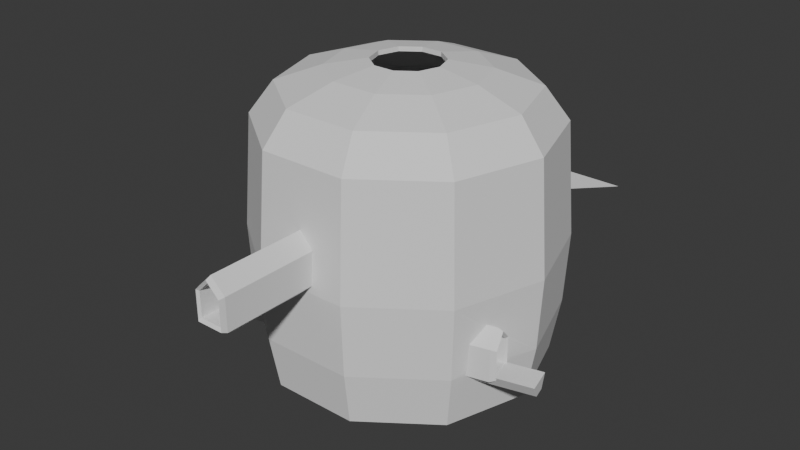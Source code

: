 # Source: Zone02-CentralCamber.blend  (saved by Blender 4.4.32; exported with 4.5.12 LTS)
import bpy
from mathutils import Matrix  # noqa: F401  (used for matrix-valued properties, if any)

bpy.ops.wm.read_factory_settings(use_empty=True)
scene = bpy.context.scene
scene.name = 'Scene'

# ---- collections
col_collection = bpy.data.collections.new('Collection'); scene.collection.children.link(col_collection)

# ---- world
world_world = bpy.data.worlds.new('World'); scene.world = world_world
world_world.use_nodes = True; world_world.node_tree.nodes.clear()
_N = world_world.node_tree.nodes; _L = world_world.node_tree.links
n0 = _N.new('ShaderNodeOutputWorld'); n0.name = 'World Output'; n0.location = (300, 300)
n1 = _N.new('ShaderNodeBackground'); n1.name = 'Background'; n1.location = (10, 300)
n1.inputs[0].default_value = (0.05088, 0.05088, 0.05088, 1.0)
_L.new(n1.outputs[0], n0.inputs[0])
n0.is_active_output = True
world_world.color = (0.05088, 0.05088, 0.05088)
world_world.sun_shadow_jitter_overblur = 0.0

# ---- meshes
me_cube = bpy.data.meshes.new('Cube')
me_cube.from_pydata([(-1.0, -5.971, -1.0), (-2.111, -5.971, 1.0), (-1.0, 16.18, -1.0), (-2.111, 16.18, 1.0), (1.0, -5.971, -1.0), (2.111, -5.971, 1.0), (1.0, 16.18, -1.0), (2.111, 16.18, 1.0)], [], [(0, 1, 3, 2), (2, 3, 7, 6), (6, 7, 5, 4), (4, 5, 1, 0), (2, 6, 4, 0), (7, 3, 1, 5)])
_uv = me_cube.uv_layers.new(name='UVMap')
_uv.uv.foreach_set('vector', [0.375, 0.0, 0.625, 0.0, 0.625, 0.25, 0.375, 0.25, 0.375, 0.25, 0.625, 0.25, 0.625, 0.5, 0.375, 0.5, 0.375, 0.5, 0.625, 0.5, 0.625, 0.75, 0.375, 0.75, 0.375, 0.75, 0.625, 0.75, 0.625, 1.0, 0.375, 1.0, 0.125, 0.5, 0.375, 0.5, 0.375, 0.75, 0.125, 0.75, 0.625, 0.5, 0.875, 0.5, 0.875, 0.75, 0.625, 0.75])
me_cube.update()
me_torus = bpy.data.meshes.new('Torus')
me_torus.from_pydata([(24.13, -9.194e-06, -6.81e-06), (-15.26, 11.09, 22.61), (21.75, -9.514e-06, -7.208e-06), (19.52, 14.19, -6.81e-06), (-15.39, 11.19, 22.85), (17.59, 12.78, -7.208e-06), (7.458, 22.95, -6.81e-06), (-5.83, 17.94, 22.61), (6.72, 20.68, -7.208e-06), (-7.458, 22.95, -6.81e-06), (-5.88, 18.1, 22.85), (-6.72, 20.68, -7.208e-06), (-19.52, 14.19, -6.81e-06), (5.83, 17.94, 22.61), (-17.59, 12.78, -7.208e-06), (-24.13, -7.084e-06, -6.81e-06), (5.88, 18.1, 22.85), (-21.75, -7.613e-06, -7.208e-06), (-19.52, -14.19, -6.81e-06), (15.26, 11.09, 22.61), (-17.59, -12.78, -7.208e-06), (-7.458, -22.95, -6.81e-06), (15.39, 11.19, 22.85), (-6.72, -20.68, -7.208e-06), (7.458, -22.95, -6.81e-06), (19.03, -9.582e-06, 22.85), (6.72, -20.68, -7.208e-06), (19.52, -14.19, -6.81e-06), (18.87, -9.087e-06, 22.61), (17.59, -12.78, -7.208e-06), (22.58, -8.704e-06, 17.82), (22.78, -9.296e-06, 17.82), (18.43, 13.39, 17.82), (18.27, 13.27, 17.82), (7.038, 21.66, 17.82), (6.978, 21.48, 17.82), (-7.038, 21.66, 17.82), (-6.978, 21.48, 17.82), (-18.43, 13.39, 17.82), (-18.27, 13.27, 17.82), (-22.78, -7.304e-06, 17.82), (-22.58, -7.922e-06, 17.82), (-18.43, -13.39, 17.82), (-18.27, -13.27, 17.82), (-7.038, -21.66, 17.82), (-6.978, -21.48, 17.82), (7.038, -21.66, 17.82), (6.978, -21.48, 17.82), (18.43, -13.39, 17.82), (18.27, -13.27, 17.82), (-19.03, -7.918e-06, 22.85), (-18.87, -8.434e-06, 22.61), (-15.39, -11.19, 22.85), (-15.26, -11.09, 22.61), (-5.88, -18.1, 22.85), (-5.83, -17.94, 22.61), (5.88, -18.1, 22.85), (5.83, -17.94, 22.61), (15.39, -11.19, 22.85), (15.26, -11.09, 22.61), (9.647, -7.009, 25.3), (11.92, -1.026e-05, 25.3), (3.685, -11.34, 25.3), (11.82, -9.947e-06, 24.64), (9.564, -6.949, 24.64), (3.653, -11.24, 24.64), (-3.653, -11.24, 24.64), (-3.685, -11.34, 25.3), (-9.564, -6.949, 24.64), (-9.647, -7.009, 25.3), (-11.82, -9.538e-06, 24.64), (-11.92, -9.215e-06, 25.3), (-9.564, 6.949, 24.64), (-9.647, 7.009, 25.3), (-3.653, 11.24, 24.64), (-3.685, 11.34, 25.3), (3.653, 11.24, 24.64), (3.685, 11.34, 25.3), (9.564, 6.949, 24.64), (9.647, 7.009, 25.3), (4.435, -3.223, 26.37), (5.482, -8.839e-06, 26.37), (1.694, -5.214, 26.37), (5.435, -8.697e-06, 25.66), (4.397, -3.195, 25.66), (1.68, -5.169, 25.66), (-1.68, -5.169, 25.66), (-1.694, -5.214, 26.37), (-4.397, -3.195, 25.66), (-4.435, -3.223, 26.37), (-5.435, -8.509e-06, 25.66), (-5.482, -8.36e-06, 26.37), (-4.397, 3.195, 25.66), (-4.435, 3.223, 26.37), (-1.68, 5.169, 25.66), (-1.694, 5.214, 26.37), (1.68, 5.169, 25.66), (1.694, 5.214, 26.37), (4.397, 3.195, 25.66), (4.435, 3.223, 26.37), (23.55, -9.361e-06, -11.38), (22.61, -8.711e-06, -11.38), (18.3, 13.29, -11.38), (19.05, 13.84, -11.38), (6.988, 21.51, -11.38), (7.277, 22.4, -11.38), (-6.988, 21.51, -11.38), (-7.277, 22.4, -11.38), (-18.3, 13.29, -11.38), (-19.05, 13.84, -11.38), (-22.61, -7.328e-06, -11.38), (-23.55, -7.302e-06, -11.38), (-18.3, -13.29, -11.38), (-19.05, -13.84, -11.38), (-6.988, -21.51, -11.38), (-7.277, -22.4, -11.38), (6.988, -21.51, -11.38), (7.277, -22.4, -11.38), (18.3, -13.29, -11.38), (19.05, -13.84, -11.38), (22.08, -9.017e-06, -19.86), (21.2, -8.409e-06, -19.86), (17.15, 12.46, -19.86), (17.86, 12.98, -19.86), (6.552, 20.16, -19.86), (6.822, 21.0, -19.86), (-6.552, 20.16, -19.86), (-6.822, 21.0, -19.86), (-17.15, 12.46, -19.86), (-17.86, 12.98, -19.86), (-21.2, -7.111e-06, -19.86), (-22.08, -7.087e-06, -19.86), (-17.15, -12.46, -19.86), (-17.86, -12.98, -19.86), (-6.552, -20.16, -19.86), (-6.822, -21.0, -19.86), (6.552, -20.16, -19.86), (6.822, -21.0, -19.86), (17.15, -12.46, -19.86), (17.86, -12.98, -19.86), (-2.939, 22.47, 6.714), (-2.939, 22.83, 1.73), (2.939, 22.83, 1.73), (-1.351e-07, 22.26, 9.606), (2.939, 22.47, 6.714), (-2.939, 20.98, 6.714), (-1.835e-07, 21.11, 9.606), (-2.939, 20.76, 1.73), (2.939, 20.98, 6.714), (2.939, 20.76, 1.73), (-1.781, -22.81, 2.015), (-1.781, -22.52, 5.969), (1.781, -22.52, 5.969), (1.781, -22.81, 2.015), (0.0, -22.39, 7.722), (-1.781, -20.95, 5.969), (-1.781, -20.77, 2.015), (1.781, -20.77, 2.015), (1.781, -20.95, 5.969), (0.0, -21.03, 7.722), (20.02, -11.08, -10.85), (21.64, -6.757, -6.635), (21.4, -6.816, -10.85), (20.25, -11.02, -6.635), (21.05, -8.861, -4.765), (20.64, -9.984, -5.738), (18.48, -11.46, -6.635), (18.83, -11.37, -10.85), (20.21, -7.113, -10.85), (19.86, -7.2, -6.635), (19.02, -9.37, -4.765)], [], [(30, 33, 5, 2), (49, 30, 2, 29), (100, 103, 3, 0), (27, 119, 160, 163, 165), (160, 119, 100, 0, 27, 165, 164, 161, 162), (33, 35, 8, 5), (140, 141, 9, 36, 34, 6, 142, 144, 143), (6, 9, 141, 142), (103, 105, 6, 3), (8, 11, 106, 104), (147, 11, 8, 149), (148, 149, 8, 35, 37, 11, 147, 145, 146), (9, 12, 38, 36), (105, 107, 9, 6), (11, 14, 108, 106), (37, 39, 14, 11), (12, 15, 40, 38), (107, 109, 12, 9), (14, 17, 110, 108), (39, 41, 17, 14), (15, 18, 42, 40), (109, 111, 15, 12), (17, 20, 112, 110), (41, 43, 20, 17), (18, 21, 44, 42), (111, 113, 18, 15), (20, 23, 114, 112), (43, 45, 23, 20), (153, 24, 46, 44, 21, 150, 151, 154, 152), (150, 21, 24, 153), (113, 115, 21, 18), (23, 26, 116, 114), (156, 23, 45, 47, 26, 157, 158, 159, 155), (26, 23, 156, 157), (24, 27, 48, 46), (115, 117, 24, 21), (26, 29, 118, 116), (47, 49, 29, 26), (57, 55, 66, 65), (117, 119, 27, 24), (0, 3, 32, 31), (3, 6, 34, 32), (2, 5, 102, 101), (5, 8, 104, 102), (48, 31, 25, 58), (45, 43, 53, 55), (35, 33, 19, 13), (30, 49, 59, 28), (38, 40, 50, 4), (49, 47, 57, 59), (39, 37, 7, 1), (42, 44, 54, 52), (32, 34, 16, 22), (43, 41, 51, 53), (27, 0, 31, 48), (59, 57, 65, 64), (19, 28, 63, 78), (13, 19, 78, 76), (28, 59, 64, 63), (7, 13, 76, 74), (25, 22, 79, 61), (56, 58, 60, 62), (1, 7, 74, 72), (22, 16, 77, 79), (34, 36, 10, 16), (44, 46, 56, 54), (41, 39, 1, 51), (31, 32, 22, 25), (40, 42, 52, 50), (37, 35, 13, 7), (47, 45, 55, 57), (36, 38, 4, 10), (46, 48, 58, 56), (33, 30, 28, 19), (70, 72, 92, 90), (77, 75, 95, 97), (67, 62, 82, 87), (74, 76, 96, 94), (65, 66, 86, 85), (61, 79, 99, 81), (71, 69, 89, 91), (64, 65, 85, 84), (78, 63, 83, 98), (68, 70, 90, 88), (54, 56, 62, 67), (52, 54, 67, 69), (50, 52, 69, 71), (58, 25, 61, 60), (4, 50, 71, 73), (55, 53, 68, 66), (10, 4, 73, 75), (53, 51, 70, 68), (16, 10, 75, 77), (51, 1, 72, 70), (81, 99, 98, 83), (99, 97, 96, 98), (97, 95, 94, 96), (95, 93, 92, 94), (93, 91, 90, 92), (91, 89, 88, 90), (89, 87, 86, 88), (87, 82, 85, 86), (82, 80, 84, 85), (83, 84, 80, 81), (73, 71, 91, 93), (66, 68, 88, 86), (76, 78, 98, 96), (60, 61, 81, 80), (69, 67, 87, 89), (79, 77, 97, 99), (62, 60, 80, 82), (72, 74, 94, 92), (63, 64, 84, 83), (75, 73, 93, 95), (116, 118, 138, 136), (106, 108, 128, 126), (117, 115, 135, 137), (107, 105, 125, 127), (110, 112, 132, 130), (101, 102, 122, 121), (111, 109, 129, 131), (114, 116, 136, 134), (104, 106, 126, 124), (118, 101, 121, 138), (167, 118, 29, 170, 166), (170, 29, 2, 101, 118, 167, 168, 169), (121, 122, 123, 120), (122, 124, 125, 123), (124, 126, 127, 125), (126, 128, 129, 127), (128, 130, 131, 129), (130, 132, 133, 131), (132, 134, 135, 133), (134, 136, 137, 135), (136, 138, 139, 137), (120, 139, 138, 121), (103, 100, 120, 123), (113, 111, 131, 133), (102, 104, 124, 122), (112, 114, 134, 132), (109, 107, 127, 129), (119, 117, 137, 139), (108, 110, 130, 128), (100, 119, 139, 120), (105, 103, 123, 125), (115, 113, 133, 135), (143, 144, 148, 146), (147, 141, 140, 145), (149, 142, 141, 147), (140, 143, 146, 145), (142, 149, 148, 144), (152, 154, 159, 158), (155, 151, 150, 156), (156, 150, 153, 157), (154, 151, 155, 159), (152, 158, 157, 153), (170, 164, 161, 169), (166, 163, 160, 167), (167, 160, 162, 168), (166, 163, 165, 164, 170), (169, 161, 162, 168)])
_uv = me_torus.uv_layers.new(name='UVMap')
_uv.uv.foreach_set('vector', [0.6, 0.7705, 0.7, 0.7705, 0.7, 1.0, 0.6, 1.0, 0.5, 0.7705, 0.6, 0.7705, 0.6, 1.0, 0.5, 1.0, 0.6, 0.2612, 0.7, 0.2612, 0.7, 0.5, 0.6, 0.5, 0.5, 0.5, 0.5, 0.2612, 0.5209, 0.2764, 0.522, 0.3593, 0.5291, 0.377, 0.5209, 0.2764, 0.5, 0.2612, 0.6, 0.2612, 0.6, 0.5, 0.5, 0.5, 0.5291, 0.377, 0.5367, 0.3961, 0.5506, 0.3593, 0.5498, 0.2764, 0.7, 0.7705, 0.8, 0.7705, 0.8, 1.0, 0.7, 1.0, 0.8701, 0.5865, 0.8698, 0.5223, 0.9, 0.5, 0.9, 0.7295, 0.8, 0.7295, 0.8, 0.5, 0.8302, 0.5223, 0.8299, 0.5865, 0.85, 0.6237, 0.8, 0.5, 0.9, 0.5, 0.8698, 0.5223, 0.8302, 0.5223, 0.7, 0.2612, 0.8, 0.2612, 0.8, 0.5, 0.7, 0.5, 0.8, 0.0, 0.9, 0.0, 0.9, 0.2388, 0.8, 0.2388, 0.8718, 0.9777, 0.9, 1.0, 0.8, 1.0, 0.8282, 0.9777, 0.8284, 0.9135, 0.8282, 0.9777, 0.8, 1.0, 0.8, 0.7705, 0.9, 0.7705, 0.9, 1.0, 0.8718, 0.9777, 0.8716, 0.9135, 0.85, 0.8763, 0.9, 0.5, 1.0, 0.5, 1.0, 0.7295, 0.9, 0.7295, 0.8, 0.2612, 0.9, 0.2612, 0.9, 0.5, 0.8, 0.5, 0.9, 0.0, 1.0, 0.0, 1.0, 0.2388, 0.9, 0.2388, 0.9, 0.7705, 1.0, 0.7705, 1.0, 1.0, 0.9, 1.0, -1.11e-16, 0.5, 0.1, 0.5, 0.1, 0.7295, -1.11e-16, 0.7295, 0.9, 0.2612, 1.0, 0.2612, 1.0, 0.5, 0.9, 0.5, -1.11e-16, 0.0, 0.1, 0.0, 0.1, 0.2388, -1.11e-16, 0.2388, -1.11e-16, 0.7705, 0.1, 0.7705, 0.1, 1.0, -1.11e-16, 1.0, 0.1, 0.5, 0.2, 0.5, 0.2, 0.7295, 0.1, 0.7295, -1.11e-16, 0.2612, 0.1, 0.2612, 0.1, 0.5, -1.11e-16, 0.5, 0.1, 0.0, 0.2, 0.0, 0.2, 0.2388, 0.1, 0.2388, 0.1, 0.7705, 0.2, 0.7705, 0.2, 1.0, 0.1, 1.0, 0.2, 0.5, 0.3, 0.5, 0.3, 0.7295, 0.2, 0.7295, 0.1, 0.2612, 0.2, 0.2612, 0.2, 0.5, 0.1, 0.5, 0.2, 0.0, 0.3, 0.0, 0.3, 0.2388, 0.2, 0.2388, 0.2, 0.7705, 0.3, 0.7705, 0.3, 1.0, 0.2, 1.0, 0.362, 0.526, 0.4, 0.5, 0.4, 0.7295, 0.3, 0.7295, 0.3, 0.5, 0.338, 0.526, 0.3379, 0.5769, 0.35, 0.5994, 0.3621, 0.5769, 0.338, 0.526, 0.3, 0.5, 0.4, 0.5, 0.362, 0.526, 0.2, 0.2612, 0.3, 0.2612, 0.3, 0.5, 0.2, 0.5, 0.3, 0.0, 0.4, 0.0, 0.4, 0.2388, 0.3, 0.2388, 0.3368, 0.974, 0.3, 1.0, 0.3, 0.7705, 0.4, 0.7705, 0.4, 1.0, 0.3632, 0.974, 0.3631, 0.9231, 0.35, 0.9006, 0.3369, 0.9231, 0.4, 1.0, 0.3, 1.0, 0.3368, 0.974, 0.3632, 0.974, 0.4, 0.5, 0.5, 0.5, 0.5, 0.7295, 0.4, 0.7295, 0.3, 0.2612, 0.4, 0.2612, 0.4, 0.5, 0.3, 0.5, 0.4, 0.0, 0.5, 0.0, 0.5, 0.2388, 0.4, 0.2388, 0.4, 0.7705, 0.5, 0.7705, 0.5, 1.0, 0.4, 1.0, 0.4, 0.7705, 0.3, 0.7705, 0.3, 0.7705, 0.4, 0.7705, 0.4, 0.2612, 0.5, 0.2612, 0.5, 0.5, 0.4, 0.5, 0.6, 0.5, 0.7, 0.5, 0.7, 0.7295, 0.6, 0.7295, 0.7, 0.5, 0.8, 0.5, 0.8, 0.7295, 0.7, 0.7295, 0.6, 0.0, 0.7, 0.0, 0.7, 0.2388, 0.6, 0.2388, 0.7, 0.0, 0.8, 0.0, 0.8, 0.2388, 0.7, 0.2388, 0.5, 0.7295, 0.6, 0.7295, 0.6, 0.7295, 0.5, 0.7295, 0.3, 0.7705, 0.2, 0.7705, 0.2, 0.7705, 0.3, 0.7705, 0.8, 0.7705, 0.7, 0.7705, 0.7, 0.7705, 0.8, 0.7705, 0.6, 0.7705, 0.5, 0.7705, 0.5, 0.7705, 0.6, 0.7705, -1.11e-16, 0.7295, 0.1, 0.7295, 0.1, 0.7295, -1.11e-16, 0.7295, 0.5, 0.7705, 0.4, 0.7705, 0.4, 0.7705, 0.5, 0.7705, 1.0, 0.7705, 0.9, 0.7705, 0.9, 0.7705, 1.0, 0.7705, 0.2, 0.7295, 0.3, 0.7295, 0.3, 0.7295, 0.2, 0.7295, 0.7, 0.7295, 0.8, 0.7295, 0.8, 0.7295, 0.7, 0.7295, 0.2, 0.7705, 0.1, 0.7705, 0.1, 0.7705, 0.2, 0.7705, 0.5, 0.5, 0.6, 0.5, 0.6, 0.7295, 0.5, 0.7295, 0.5, 0.7705, 0.4, 0.7705, 0.4, 0.7705, 0.5, 0.7705, 0.7, 0.7705, 0.6, 0.7705, 0.6, 0.7705, 0.7, 0.7705, 0.8, 0.7705, 0.7, 0.7705, 0.7, 0.7705, 0.8, 0.7705, 0.6, 0.7705, 0.5, 0.7705, 0.5, 0.7705, 0.6, 0.7705, 0.9, 0.7705, 0.8, 0.7705, 0.8, 0.7705, 0.9, 0.7705, 0.6, 0.7295, 0.7, 0.7295, 0.7, 0.7295, 0.6, 0.7295, 0.4, 0.7295, 0.5, 0.7295, 0.5, 0.7295, 0.4, 0.7295, 1.0, 0.7705, 0.9, 0.7705, 0.9, 0.7705, 1.0, 0.7705, 0.7, 0.7295, 0.8, 0.7295, 0.8, 0.7295, 0.7, 0.7295, 0.8, 0.7295, 0.9, 0.7295, 0.9, 0.7295, 0.8, 0.7295, 0.3, 0.7295, 0.4, 0.7295, 0.4, 0.7295, 0.3, 0.7295, 0.1, 0.7705, -1.11e-16, 0.7705, -1.11e-16, 0.7705, 0.1, 0.7705, 0.6, 0.7295, 0.7, 0.7295, 0.7, 0.7295, 0.6, 0.7295, 0.1, 0.7295, 0.2, 0.7295, 0.2, 0.7295, 0.1, 0.7295, 0.9, 0.7705, 0.8, 0.7705, 0.8, 0.7705, 0.9, 0.7705, 0.4, 0.7705, 0.3, 0.7705, 0.3, 0.7705, 0.4, 0.7705, 0.9, 0.7295, 1.0, 0.7295, 1.0, 0.7295, 0.9, 0.7295, 0.4, 0.7295, 0.5, 0.7295, 0.5, 0.7295, 0.4, 0.7295, 0.7, 0.7705, 0.6, 0.7705, 0.6, 0.7705, 0.7, 0.7705, 0.1, 0.7705, -1.11e-16, 0.7705, -1.11e-16, 0.7705, 0.1, 0.7705, 0.8, 0.7295, 0.9, 0.7295, 0.9, 0.7295, 0.8, 0.7295, 0.3, 0.7295, 0.4, 0.7295, 0.4, 0.7295, 0.3, 0.7295, 0.9, 0.7705, 0.8, 0.7705, 0.8, 0.7705, 0.9, 0.7705, 0.4, 0.7705, 0.3, 0.7705, 0.3, 0.7705, 0.4, 0.7705, 0.6, 0.7295, 0.7, 0.7295, 0.7, 0.7295, 0.6, 0.7295, 0.1, 0.7295, 0.2, 0.7295, 0.2, 0.7295, 0.1, 0.7295, 0.5, 0.7705, 0.4, 0.7705, 0.4, 0.7705, 0.5, 0.7705, 0.7, 0.7705, 0.6, 0.7705, 0.6, 0.7705, 0.7, 0.7705, 0.2, 0.7705, 0.1, 0.7705, 0.1, 0.7705, 0.2, 0.7705, 0.3, 0.7295, 0.4, 0.7295, 0.4, 0.7295, 0.3, 0.7295, 0.2, 0.7295, 0.3, 0.7295, 0.3, 0.7295, 0.2, 0.7295, 0.1, 0.7295, 0.2, 0.7295, 0.2, 0.7295, 0.1, 0.7295, 0.5, 0.7295, 0.6, 0.7295, 0.6, 0.7295, 0.5, 0.7295, -1.11e-16, 0.7295, 0.1, 0.7295, 0.1, 0.7295, -1.11e-16, 0.7295, 0.3, 0.7705, 0.2, 0.7705, 0.2, 0.7705, 0.3, 0.7705, 0.9, 0.7295, 1.0, 0.7295, 1.0, 0.7295, 0.9, 0.7295, 0.2, 0.7705, 0.1, 0.7705, 0.1, 0.7705, 0.2, 0.7705, 0.8, 0.7295, 0.9, 0.7295, 0.9, 0.7295, 0.8, 0.7295, 0.1, 0.7705, -1.11e-16, 0.7705, -1.11e-16, 0.7705, 0.1, 0.7705, 0.6, 0.7295, 0.7, 0.7295, 0.7, 0.7705, 0.6, 0.7705, 0.7, 0.7295, 0.8, 0.7295, 0.8, 0.7705, 0.7, 0.7705, 0.8, 0.7295, 0.9, 0.7295, 0.9, 0.7705, 0.8, 0.7705, 0.9, 0.7295, 1.0, 0.7295, 1.0, 0.7705, 0.9, 0.7705, -1.11e-16, 0.7295, 0.1, 0.7295, 0.1, 0.7705, -1.11e-16, 0.7705, 0.1, 0.7295, 0.2, 0.7295, 0.2, 0.7705, 0.1, 0.7705, 0.2, 0.7295, 0.3, 0.7295, 0.3, 0.7705, 0.2, 0.7705, 0.3, 0.7295, 0.4, 0.7295, 0.4, 0.7705, 0.3, 0.7705, 0.4, 0.7295, 0.5, 0.7295, 0.5, 0.7705, 0.4, 0.7705, 0.6, 0.7705, 0.5, 0.7705, 0.5, 0.7295, 0.6, 0.7295, -1.11e-16, 0.7295, 0.1, 0.7295, 0.1, 0.7295, -1.11e-16, 0.7295, 0.3, 0.7705, 0.2, 0.7705, 0.2, 0.7705, 0.3, 0.7705, 0.8, 0.7705, 0.7, 0.7705, 0.7, 0.7705, 0.8, 0.7705, 0.5, 0.7295, 0.6, 0.7295, 0.6, 0.7295, 0.5, 0.7295, 0.2, 0.7295, 0.3, 0.7295, 0.3, 0.7295, 0.2, 0.7295, 0.7, 0.7295, 0.8, 0.7295, 0.8, 0.7295, 0.7, 0.7295, 0.4, 0.7295, 0.5, 0.7295, 0.5, 0.7295, 0.4, 0.7295, 1.0, 0.7705, 0.9, 0.7705, 0.9, 0.7705, 1.0, 0.7705, 0.6, 0.7705, 0.5, 0.7705, 0.5, 0.7705, 0.6, 0.7705, 0.9, 0.7295, 1.0, 0.7295, 1.0, 0.7295, 0.9, 0.7295, 0.4, 0.2388, 0.5, 0.2388, 0.5, 0.2388, 0.4, 0.2388, 0.9, 0.2388, 1.0, 0.2388, 1.0, 0.2388, 0.9, 0.2388, 0.4, 0.2612, 0.3, 0.2612, 0.3, 0.2612, 0.4, 0.2612, 0.9, 0.2612, 0.8, 0.2612, 0.8, 0.2612, 0.9, 0.2612, 0.1, 0.2388, 0.2, 0.2388, 0.2, 0.2388, 0.1, 0.2388, 0.6, 0.2388, 0.7, 0.2388, 0.7, 0.2388, 0.6, 0.2388, 0.1, 0.2612, -1.11e-16, 0.2612, -1.11e-16, 0.2612, 0.1, 0.2612, 0.3, 0.2388, 0.4, 0.2388, 0.4, 0.2388, 0.3, 0.2388, 0.8, 0.2388, 0.9, 0.2388, 0.9, 0.2388, 0.8, 0.2388, 0.5, 0.2388, 0.6, 0.2388, 0.6, 0.2388, 0.5, 0.2388, 0.5153, 0.2236, 0.5, 0.2388, 0.5, 0.0, 0.528, 0.1039, 0.5135, 0.1407, 0.528, 0.1039, 0.5, 0.0, 0.6, 0.0, 0.6, 0.2388, 0.5, 0.2388, 0.5153, 0.2236, 0.5454, 0.2236, 0.544, 0.1407, 0.6, 0.2388, 0.7, 0.2388, 0.7, 0.2612, 0.6, 0.2612, 0.7, 0.2388, 0.8, 0.2388, 0.8, 0.2612, 0.7, 0.2612, 0.8, 0.2388, 0.9, 0.2388, 0.9, 0.2612, 0.8, 0.2612, 0.9, 0.2388, 1.0, 0.2388, 1.0, 0.2612, 0.9, 0.2612, -1.11e-16, 0.2388, 0.1, 0.2388, 0.1, 0.2612, -1.11e-16, 0.2612, 0.1, 0.2388, 0.2, 0.2388, 0.2, 0.2612, 0.1, 0.2612, 0.2, 0.2388, 0.3, 0.2388, 0.3, 0.2612, 0.2, 0.2612, 0.3, 0.2388, 0.4, 0.2388, 0.4, 0.2612, 0.3, 0.2612, 0.4, 0.2388, 0.5, 0.2388, 0.5, 0.2612, 0.4, 0.2612, 0.6, 0.2612, 0.5, 0.2612, 0.5, 0.2388, 0.6, 0.2388, 0.7, 0.2612, 0.6, 0.2612, 0.6, 0.2612, 0.7, 0.2612, 0.2, 0.2612, 0.1, 0.2612, 0.1, 0.2612, 0.2, 0.2612, 0.7, 0.2388, 0.8, 0.2388, 0.8, 0.2388, 0.7, 0.2388, 0.2, 0.2388, 0.3, 0.2388, 0.3, 0.2388, 0.2, 0.2388, 1.0, 0.2612, 0.9, 0.2612, 0.9, 0.2612, 1.0, 0.2612, 0.5, 0.2612, 0.4, 0.2612, 0.4, 0.2612, 0.5, 0.2612, -1.11e-16, 0.2388, 0.1, 0.2388, 0.1, 0.2388, -1.11e-16, 0.2388, 0.6, 0.2612, 0.5, 0.2612, 0.5, 0.2612, 0.6, 0.2612, 0.8, 0.2612, 0.7, 0.2612, 0.7, 0.2612, 0.8, 0.2612, 0.3, 0.2612, 0.2, 0.2612, 0.2, 0.2612, 0.3, 0.2612, 0.0, 0.0, 0.0, 0.0, 0.0, 0.0, 0.0, 0.0, 0.0, 0.0, 0.0, 0.0, 0.0, 0.0, 0.0, 0.0, 0.0, 0.0, 0.0, 0.0, 0.0, 0.0, 0.0, 0.0, 0.0, 0.0, 0.0, 0.0, 0.0, 0.0, 0.0, 0.0, 0.0, 0.0, 0.0, 0.0, 0.0, 0.0, 0.0, 0.0, 0.0, 0.0, 0.0, 0.0, 0.0, 0.0, 0.0, 0.0, 0.0, 0.0, 0.0, 0.0, 0.0, 0.0, 0.0, 0.0, 0.0, 0.0, 0.0, 0.0, 0.0, 0.0, 0.0, 0.0, 0.0, 0.0, 0.0, 0.0, 0.0, 0.0, 0.0, 0.0, 0.0, 0.0, 0.0, 0.0, 0.0, 0.0, 0.0, 0.0, 0.0, 0.0, 0.0, 0.0, 0.0, 0.0, 0.0, 0.0, 0.0, 0.0, 0.0, 0.0, 0.0, 0.0, 0.0, 0.0, 0.0, 0.0, 0.0, 0.0, 0.0, 0.0, 0.0, 0.0, 0.0, 0.0, 0.0, 0.0, 0.0, 0.0, 0.0, 0.0, 0.0, 0.0, 0.0, 0.0, 0.0, 0.0, 0.0, 0.0, 0.0, 0.0])
me_torus.update()
me_cube_005 = bpy.data.meshes.new('Cube.005')
me_cube_005.from_pydata([(-1.0, -5.971, -1.0), (-2.111, -5.971, 1.0), (-8.809, 16.18, -1.0), (-18.6, 16.18, 1.0), (1.0, -5.971, -1.0), (2.111, -5.971, 1.0), (8.809, 16.18, -1.0), (18.6, 16.18, 1.0), (-1.172, -1.941, -1.0), (-1.843, 0.7757, -1.0), (-3.684, 0.559, 1.0), (-2.474, -1.938, 1.0), (1.843, 0.7757, -1.0), (1.172, -1.941, -1.0), (2.474, -1.938, 1.0), (3.684, 0.559, 1.0)], [], [(7, 3, 10, 15), (2, 3, 7, 6), (4, 5, 1, 0), (9, 10, 3, 2), (6, 7, 15, 12), (14, 11, 1, 5), (8, 13, 4, 0), (13, 14, 5, 4), (2, 6, 12, 9), (11, 14, 15, 10), (13, 8, 9, 12), (14, 13, 12, 15), (10, 9, 8, 11), (0, 1, 11, 8)])
_uv = me_cube_005.uv_layers.new(name='UVMap')
_uv.uv.foreach_set('vector', [0.625, 0.5, 0.875, 0.5, 0.875, 0.6763, 0.625, 0.6763, 0.375, 0.25, 0.625, 0.25, 0.625, 0.5, 0.375, 0.5, 0.375, 0.75, 0.625, 0.75, 0.625, 1.0, 0.375, 1.0, 0.375, 0.07614, 0.625, 0.0737, 0.625, 0.25, 0.375, 0.25, 0.375, 0.5, 0.625, 0.5, 0.625, 0.6763, 0.375, 0.6739, 0.625, 0.7045, 0.875, 0.7045, 0.875, 0.75, 0.625, 0.75, 0.125, 0.7045, 0.375, 0.7045, 0.375, 0.75, 0.125, 0.75, 0.375, 0.7045, 0.625, 0.7045, 0.625, 0.75, 0.375, 0.75, 0.125, 0.5, 0.375, 0.5, 0.375, 0.6739, 0.125, 0.6739, 0.875, 0.7045, 0.625, 0.7045, 0.625, 0.6763, 0.875, 0.6763, 0.375, 0.7045, 0.125, 0.7045, 0.125, 0.6739, 0.375, 0.6739, 0.625, 0.7045, 0.375, 0.7045, 0.375, 0.6739, 0.625, 0.6763, 0.625, 0.0737, 0.375, 0.07614, 0.375, 0.04548, 0.625, 0.04551, 0.375, 0.0, 0.625, 0.0, 0.625, 0.04551, 0.375, 0.04548])
me_cube_005.update()
me_cube_006 = bpy.data.meshes.new('Cube.006')
me_cube_006.from_pydata([(-1.0, -5.971, -1.0), (-2.111, -5.971, 1.0), (-1.0, 16.18, -1.0), (-2.111, 16.18, 1.0), (1.0, -5.971, -1.0), (2.111, -5.971, 1.0), (1.0, 16.18, -1.0), (2.111, 16.18, 1.0)], [], [(0, 1, 3, 2), (2, 3, 7, 6), (6, 7, 5, 4), (4, 5, 1, 0), (2, 6, 4, 0), (7, 3, 1, 5)])
_uv = me_cube_006.uv_layers.new(name='UVMap')
_uv.uv.foreach_set('vector', [0.375, 0.0, 0.625, 0.0, 0.625, 0.25, 0.375, 0.25, 0.375, 0.25, 0.625, 0.25, 0.625, 0.5, 0.375, 0.5, 0.375, 0.5, 0.625, 0.5, 0.625, 0.75, 0.375, 0.75, 0.375, 0.75, 0.625, 0.75, 0.625, 1.0, 0.375, 1.0, 0.125, 0.5, 0.375, 0.5, 0.375, 0.75, 0.125, 0.75, 0.625, 0.5, 0.875, 0.5, 0.875, 0.75, 0.625, 0.75])
me_cube_006.update()
me_cube_007 = bpy.data.meshes.new('Cube.007')
me_cube_007.from_pydata([(1.781, -1.886, -2.723), (-1.781, -1.886, -2.723), (-1.781, -1.886, 1.231), (1.781, -1.886, 1.231), (0.0, -1.886, 2.984), (1.781, 1.886, -2.723), (-1.781, 1.886, -2.723), (-1.781, 1.886, 1.231), (1.781, 1.886, 1.231), (0.0, 1.886, 2.984)], [], [(3, 8, 9, 4), (1, 2, 7, 6), (0, 1, 6, 5), (4, 9, 7, 2), (0, 5, 8, 3), (6, 7, 9, 8, 5), (1, 0, 3, 4, 2)])
_uv = me_cube_007.uv_layers.new(name='UVMap')
_uv.uv.foreach_set('vector', [0.0, 0.0, 0.0, 0.0, 0.0, 0.0, 0.0, 0.0, 0.0, 0.0, 0.0, 0.0, 0.0, 0.0, 0.0, 0.0, 0.0, 0.0, 0.0, 0.0, 0.0, 0.0, 0.0, 0.0, 0.0, 0.0, 0.0, 0.0, 0.0, 0.0, 0.0, 0.0, 0.0, 0.0, 0.0, 0.0, 0.0, 0.0, 0.0, 0.0, 0.0, 0.0, 0.0, 0.0, 0.0, 0.0, 0.0, 0.0, 0.0, 0.0, 0.0, 0.0, 0.0, 0.0, 0.0, 0.0, 0.0, 0.0, 0.0, 0.0])
me_cube_007.update()
me_cube_008 = bpy.data.meshes.new('Cube.008')
me_cube_008.from_pydata([(1.781, -16.48, -2.723), (-1.781, -16.48, -2.723), (-1.781, -16.48, 1.231), (1.781, -16.48, 1.231), (0.0, -16.48, 2.984), (1.781, 1.057, -2.723), (-1.781, 1.057, -2.723), (-1.781, 1.057, 1.231), (1.781, 1.057, 1.231), (0.0, 1.057, 2.984), (2.095, -16.81, -3.202), (-2.095, -16.81, -3.202), (2.095, -16.81, 1.447), (-2.095, -16.81, 1.447), (-1.296e-08, -16.81, 3.509), (2.095, 1.389, -3.202), (-2.095, 1.389, -3.202), (2.095, 1.389, 1.447), (-2.095, 1.389, 1.447), (-1.296e-08, 1.389, 3.509), (2.315, -15.95, -3.538), (-2.315, -15.95, -3.538), (2.315, -15.95, 1.6), (-2.315, -15.95, 1.6), (-1.419e-08, -15.95, 3.877), (2.315, 0.5303, -3.538), (-2.315, 0.5303, -3.538), (2.315, 0.5303, 1.6), (-2.315, 0.5303, 1.6), (-1.419e-08, 0.5303, 3.877)], [], [(3, 4, 9, 8), (1, 6, 7, 2), (0, 5, 6, 1), (4, 2, 7, 9), (0, 3, 8, 5), (10, 11, 21, 20), (14, 24, 23, 13), (17, 27, 25, 15), (19, 29, 27, 17), (11, 13, 23, 21), (0, 1, 11, 10), (7, 6, 16, 18), (3, 12, 14, 4), (0, 10, 12, 3), (7, 18, 19, 9), (6, 5, 15, 16), (1, 2, 13, 11), (9, 19, 17, 8), (8, 17, 15, 5), (4, 14, 13, 2), (22, 27, 29, 24), (21, 23, 28, 26), (20, 21, 26, 25), (24, 29, 28, 23), (20, 25, 27, 22), (18, 16, 26, 28), (12, 22, 24, 14), (10, 20, 22, 12), (18, 28, 29, 19), (16, 15, 25, 26)])
_uv = me_cube_008.uv_layers.new(name='UVMap')
_uv.uv.foreach_set('vector', [0.0, 0.0, 0.0, 0.0, 0.0, 0.0, 0.0, 0.0, 0.0, 0.0, 0.0, 0.0, 0.0, 0.0, 0.0, 0.0, 0.0, 0.0, 0.0, 0.0, 0.0, 0.0, 0.0, 0.0, 0.0, 0.0, 0.0, 0.0, 0.0, 0.0, 0.0, 0.0, 0.0, 0.0, 0.0, 0.0, 0.0, 0.0, 0.0, 0.0, 0.0, 0.0, 0.0, 0.0, 0.0, 0.0, 0.0, 0.0, 0.0, 0.0, 0.0, 0.0, 0.0, 0.0, 0.0, 0.0, 0.0, 0.0, 0.0, 0.0, 0.0, 0.0, 0.0, 0.0, 0.0, 0.0, 0.0, 0.0, 0.0, 0.0, 0.0, 0.0, 0.0, 0.0, 0.0, 0.0, 0.0, 0.0, 0.0, 0.0, 0.0, 0.0, 0.0, 0.0, 0.0, 0.0, 0.0, 0.0, 0.0, 0.0, 0.0, 0.0, 0.0, 0.0, 0.0, 0.0, 0.0, 0.0, 0.0, 0.0, 0.0, 0.0, 0.0, 0.0, 0.0, 0.0, 0.0, 0.0, 0.0, 0.0, 0.0, 0.0, 0.0, 0.0, 0.0, 0.0, 0.0, 0.0, 0.0, 0.0, 0.0, 0.0, 0.0, 0.0, 0.0, 0.0, 0.0, 0.0, 0.0, 0.0, 0.0, 0.0, 0.0, 0.0, 0.0, 0.0, 0.0, 0.0, 0.0, 0.0, 0.0, 0.0, 0.0, 0.0, 0.0, 0.0, 0.0, 0.0, 0.0, 0.0, 0.0, 0.0, 0.0, 0.0, 0.0, 0.0, 0.0, 0.0, 0.0, 0.0, 0.0, 0.0, 0.0, 0.0, 0.0, 0.0, 0.0, 0.0, 0.0, 0.0, 0.0, 0.0, 0.0, 0.0, 0.0, 0.0, 0.0, 0.0, 0.0, 0.0, 0.0, 0.0, 0.0, 0.0, 0.0, 0.0, 0.0, 0.0, 0.0, 0.0, 0.0, 0.0, 0.0, 0.0, 0.0, 0.0, 0.0, 0.0, 0.0, 0.0, 0.0, 0.0, 0.0, 0.0, 0.0, 0.0, 0.0, 0.0, 0.0, 0.0, 0.0, 0.0, 0.0, 0.0, 0.0, 0.0, 0.0, 0.0, 0.0, 0.0, 0.0, 0.0, 0.0, 0.0, 0.0, 0.0, 0.0, 0.0, 0.0, 0.0, 0.0, 0.0, 0.0, 0.0, 0.0, 0.0, 0.0, 0.0, 0.0, 0.0])
me_cube_008.update()
me_cube_009 = bpy.data.meshes.new('Cube.009')
me_cube_009.from_pydata([(1.781, -4.241, -2.723), (-1.781, -4.241, -2.723), (-1.781, -4.241, 1.231), (1.781, -4.241, 1.231), (-2.384e-07, -4.241, 2.984), (1.781, 1.057, -2.723), (-1.781, 1.057, -2.723), (-1.781, 1.057, 1.231), (1.781, 1.057, 1.231), (0.0, 1.057, 2.984), (2.095, -4.573, -3.202), (-2.095, -4.573, -3.202), (2.095, -4.573, 1.447), (-2.095, -4.573, 1.447), (-2.514e-07, -4.573, 3.509), (2.095, 1.389, -3.202), (-2.095, 1.389, -3.202), (2.095, 1.389, 1.447), (-2.095, 1.389, 1.447), (-1.296e-08, 1.389, 3.509), (2.315, -3.714, -3.538), (-2.315, -3.714, -3.538), (2.315, -3.714, 1.6), (-2.315, -3.714, 1.6), (-2.526e-07, -3.714, 3.877), (2.315, 0.5303, -3.538), (-2.315, 0.5303, -3.538), (2.315, 0.5303, 1.6), (-2.315, 0.5303, 1.6), (-1.419e-08, 0.5303, 3.877)], [], [(3, 4, 9, 8), (1, 6, 7, 2), (0, 5, 6, 1), (4, 2, 7, 9), (0, 3, 8, 5), (10, 11, 21, 20), (14, 24, 23, 13), (17, 27, 25, 15), (19, 29, 27, 17), (11, 13, 23, 21), (0, 1, 11, 10), (7, 6, 16, 18), (3, 12, 14, 4), (0, 10, 12, 3), (7, 18, 19, 9), (6, 5, 15, 16), (1, 2, 13, 11), (9, 19, 17, 8), (8, 17, 15, 5), (4, 14, 13, 2), (22, 27, 29, 24), (21, 23, 28, 26), (20, 21, 26, 25), (24, 29, 28, 23), (20, 25, 27, 22), (18, 16, 26, 28), (12, 22, 24, 14), (10, 20, 22, 12), (18, 28, 29, 19), (16, 15, 25, 26)])
_uv = me_cube_009.uv_layers.new(name='UVMap')
_uv.uv.foreach_set('vector', [0.0, 0.0, 0.0, 0.0, 0.0, 0.0, 0.0, 0.0, 0.0, 0.0, 0.0, 0.0, 0.0, 0.0, 0.0, 0.0, 0.0, 0.0, 0.0, 0.0, 0.0, 0.0, 0.0, 0.0, 0.0, 0.0, 0.0, 0.0, 0.0, 0.0, 0.0, 0.0, 0.0, 0.0, 0.0, 0.0, 0.0, 0.0, 0.0, 0.0, 0.0, 0.0, 0.0, 0.0, 0.0, 0.0, 0.0, 0.0, 0.0, 0.0, 0.0, 0.0, 0.0, 0.0, 0.0, 0.0, 0.0, 0.0, 0.0, 0.0, 0.0, 0.0, 0.0, 0.0, 0.0, 0.0, 0.0, 0.0, 0.0, 0.0, 0.0, 0.0, 0.0, 0.0, 0.0, 0.0, 0.0, 0.0, 0.0, 0.0, 0.0, 0.0, 0.0, 0.0, 0.0, 0.0, 0.0, 0.0, 0.0, 0.0, 0.0, 0.0, 0.0, 0.0, 0.0, 0.0, 0.0, 0.0, 0.0, 0.0, 0.0, 0.0, 0.0, 0.0, 0.0, 0.0, 0.0, 0.0, 0.0, 0.0, 0.0, 0.0, 0.0, 0.0, 0.0, 0.0, 0.0, 0.0, 0.0, 0.0, 0.0, 0.0, 0.0, 0.0, 0.0, 0.0, 0.0, 0.0, 0.0, 0.0, 0.0, 0.0, 0.0, 0.0, 0.0, 0.0, 0.0, 0.0, 0.0, 0.0, 0.0, 0.0, 0.0, 0.0, 0.0, 0.0, 0.0, 0.0, 0.0, 0.0, 0.0, 0.0, 0.0, 0.0, 0.0, 0.0, 0.0, 0.0, 0.0, 0.0, 0.0, 0.0, 0.0, 0.0, 0.0, 0.0, 0.0, 0.0, 0.0, 0.0, 0.0, 0.0, 0.0, 0.0, 0.0, 0.0, 0.0, 0.0, 0.0, 0.0, 0.0, 0.0, 0.0, 0.0, 0.0, 0.0, 0.0, 0.0, 0.0, 0.0, 0.0, 0.0, 0.0, 0.0, 0.0, 0.0, 0.0, 0.0, 0.0, 0.0, 0.0, 0.0, 0.0, 0.0, 0.0, 0.0, 0.0, 0.0, 0.0, 0.0, 0.0, 0.0, 0.0, 0.0, 0.0, 0.0, 0.0, 0.0, 0.0, 0.0, 0.0, 0.0, 0.0, 0.0, 0.0, 0.0, 0.0, 0.0, 0.0, 0.0, 0.0, 0.0, 0.0, 0.0, 0.0, 0.0, 0.0, 0.0, 0.0, 0.0])
me_cube_009.update()
me_cube_010 = bpy.data.meshes.new('Cube.010')
me_cube_010.from_pydata([(1.781, -4.241, -2.723), (-1.781, -4.241, -2.723), (-1.781, -4.241, 1.231), (1.781, -4.241, 1.231), (-2.384e-07, -4.241, 2.984), (1.781, 1.057, -2.723), (-1.781, 1.057, -2.723), (-1.781, 1.057, 1.231), (1.781, 1.057, 1.231), (0.0, 1.057, 2.984), (2.095, -4.573, -3.202), (-2.095, -4.573, -3.202), (2.095, -4.573, 1.447), (-2.095, -4.573, 1.447), (-2.514e-07, -4.573, 3.509), (2.095, 1.389, -3.202), (-2.095, 1.389, -3.202), (2.095, 1.389, 1.447), (-2.095, 1.389, 1.447), (-1.296e-08, 1.389, 3.509), (2.315, -3.714, -3.538), (-2.315, -3.714, -3.538), (2.315, -3.714, 1.6), (-2.315, -3.714, 1.6), (-2.526e-07, -3.714, 3.877), (2.315, 0.5303, -3.538), (-2.315, 0.5303, -3.538), (2.315, 0.5303, 1.6), (-2.315, 0.5303, 1.6), (-1.419e-08, 0.5303, 3.877)], [], [(3, 4, 9, 8), (1, 6, 7, 2), (0, 5, 6, 1), (4, 2, 7, 9), (0, 3, 8, 5), (10, 11, 21, 20), (14, 24, 23, 13), (17, 27, 25, 15), (19, 29, 27, 17), (11, 13, 23, 21), (0, 1, 11, 10), (7, 6, 16, 18), (3, 12, 14, 4), (0, 10, 12, 3), (7, 18, 19, 9), (6, 5, 15, 16), (1, 2, 13, 11), (9, 19, 17, 8), (8, 17, 15, 5), (4, 14, 13, 2), (22, 27, 29, 24), (21, 23, 28, 26), (20, 21, 26, 25), (24, 29, 28, 23), (20, 25, 27, 22), (18, 16, 26, 28), (12, 22, 24, 14), (10, 20, 22, 12), (18, 28, 29, 19), (16, 15, 25, 26)])
_uv = me_cube_010.uv_layers.new(name='UVMap')
_uv.uv.foreach_set('vector', [0.0, 0.0, 0.0, 0.0, 0.0, 0.0, 0.0, 0.0, 0.0, 0.0, 0.0, 0.0, 0.0, 0.0, 0.0, 0.0, 0.0, 0.0, 0.0, 0.0, 0.0, 0.0, 0.0, 0.0, 0.0, 0.0, 0.0, 0.0, 0.0, 0.0, 0.0, 0.0, 0.0, 0.0, 0.0, 0.0, 0.0, 0.0, 0.0, 0.0, 0.0, 0.0, 0.0, 0.0, 0.0, 0.0, 0.0, 0.0, 0.0, 0.0, 0.0, 0.0, 0.0, 0.0, 0.0, 0.0, 0.0, 0.0, 0.0, 0.0, 0.0, 0.0, 0.0, 0.0, 0.0, 0.0, 0.0, 0.0, 0.0, 0.0, 0.0, 0.0, 0.0, 0.0, 0.0, 0.0, 0.0, 0.0, 0.0, 0.0, 0.0, 0.0, 0.0, 0.0, 0.0, 0.0, 0.0, 0.0, 0.0, 0.0, 0.0, 0.0, 0.0, 0.0, 0.0, 0.0, 0.0, 0.0, 0.0, 0.0, 0.0, 0.0, 0.0, 0.0, 0.0, 0.0, 0.0, 0.0, 0.0, 0.0, 0.0, 0.0, 0.0, 0.0, 0.0, 0.0, 0.0, 0.0, 0.0, 0.0, 0.0, 0.0, 0.0, 0.0, 0.0, 0.0, 0.0, 0.0, 0.0, 0.0, 0.0, 0.0, 0.0, 0.0, 0.0, 0.0, 0.0, 0.0, 0.0, 0.0, 0.0, 0.0, 0.0, 0.0, 0.0, 0.0, 0.0, 0.0, 0.0, 0.0, 0.0, 0.0, 0.0, 0.0, 0.0, 0.0, 0.0, 0.0, 0.0, 0.0, 0.0, 0.0, 0.0, 0.0, 0.0, 0.0, 0.0, 0.0, 0.0, 0.0, 0.0, 0.0, 0.0, 0.0, 0.0, 0.0, 0.0, 0.0, 0.0, 0.0, 0.0, 0.0, 0.0, 0.0, 0.0, 0.0, 0.0, 0.0, 0.0, 0.0, 0.0, 0.0, 0.0, 0.0, 0.0, 0.0, 0.0, 0.0, 0.0, 0.0, 0.0, 0.0, 0.0, 0.0, 0.0, 0.0, 0.0, 0.0, 0.0, 0.0, 0.0, 0.0, 0.0, 0.0, 0.0, 0.0, 0.0, 0.0, 0.0, 0.0, 0.0, 0.0, 0.0, 0.0, 0.0, 0.0, 0.0, 0.0, 0.0, 0.0, 0.0, 0.0, 0.0, 0.0, 0.0, 0.0, 0.0, 0.0, 0.0, 0.0])
me_cube_010.update()
me_cube_001 = bpy.data.meshes.new('Cube.001')
me_cube_001.from_pydata([(2.939, -4.241, -2.954), (-2.939, -4.241, -2.954), (-2.939, -4.241, 2.031), (2.939, -4.241, 2.031), (-3.362e-07, -4.241, 4.923), (2.939, 1.057, -2.954), (-2.939, 1.057, -2.954), (-2.939, 1.057, 2.031), (2.939, 1.057, 2.031), (5.712e-08, 1.057, 4.923), (3.456, -4.573, -3.744), (-3.456, -4.573, -3.744), (3.456, -4.573, 2.388), (-3.456, -4.573, 2.388), (-3.576e-07, -4.573, 5.789), (3.456, 1.389, -3.744), (-3.456, 1.389, -3.744), (3.456, 1.389, 2.388), (-3.456, 1.389, 2.388), (3.574e-08, 1.389, 5.789), (3.819, -3.714, -4.299), (-3.819, -3.714, -4.299), (3.819, -3.714, 2.639), (-3.819, -3.714, 2.639), (-3.597e-07, -3.714, 6.397), (3.819, 0.5303, -4.299), (-3.819, 0.5303, -4.299), (3.819, 0.5303, 2.639), (-3.819, 0.5303, 2.639), (3.371e-08, 0.5303, 6.397)], [], [(3, 4, 9, 8), (1, 6, 7, 2), (0, 5, 6, 1), (4, 2, 7, 9), (0, 3, 8, 5), (10, 11, 21, 20), (14, 24, 23, 13), (17, 27, 25, 15), (19, 29, 27, 17), (11, 13, 23, 21), (0, 1, 11, 10), (7, 6, 16, 18), (3, 12, 14, 4), (0, 10, 12, 3), (7, 18, 19, 9), (6, 5, 15, 16), (1, 2, 13, 11), (9, 19, 17, 8), (8, 17, 15, 5), (4, 14, 13, 2), (22, 27, 29, 24), (21, 23, 28, 26), (20, 21, 26, 25), (24, 29, 28, 23), (20, 25, 27, 22), (18, 16, 26, 28), (12, 22, 24, 14), (10, 20, 22, 12), (18, 28, 29, 19), (16, 15, 25, 26)])
_uv = me_cube_001.uv_layers.new(name='UVMap')
_uv.uv.foreach_set('vector', [0.0, 0.0, 0.0, 0.0, 0.0, 0.0, 0.0, 0.0, 0.0, 0.0, 0.0, 0.0, 0.0, 0.0, 0.0, 0.0, 0.0, 0.0, 0.0, 0.0, 0.0, 0.0, 0.0, 0.0, 0.0, 0.0, 0.0, 0.0, 0.0, 0.0, 0.0, 0.0, 0.0, 0.0, 0.0, 0.0, 0.0, 0.0, 0.0, 0.0, 0.0, 0.0, 0.0, 0.0, 0.0, 0.0, 0.0, 0.0, 0.0, 0.0, 0.0, 0.0, 0.0, 0.0, 0.0, 0.0, 0.0, 0.0, 0.0, 0.0, 0.0, 0.0, 0.0, 0.0, 0.0, 0.0, 0.0, 0.0, 0.0, 0.0, 0.0, 0.0, 0.0, 0.0, 0.0, 0.0, 0.0, 0.0, 0.0, 0.0, 0.0, 0.0, 0.0, 0.0, 0.0, 0.0, 0.0, 0.0, 0.0, 0.0, 0.0, 0.0, 0.0, 0.0, 0.0, 0.0, 0.0, 0.0, 0.0, 0.0, 0.0, 0.0, 0.0, 0.0, 0.0, 0.0, 0.0, 0.0, 0.0, 0.0, 0.0, 0.0, 0.0, 0.0, 0.0, 0.0, 0.0, 0.0, 0.0, 0.0, 0.0, 0.0, 0.0, 0.0, 0.0, 0.0, 0.0, 0.0, 0.0, 0.0, 0.0, 0.0, 0.0, 0.0, 0.0, 0.0, 0.0, 0.0, 0.0, 0.0, 0.0, 0.0, 0.0, 0.0, 0.0, 0.0, 0.0, 0.0, 0.0, 0.0, 0.0, 0.0, 0.0, 0.0, 0.0, 0.0, 0.0, 0.0, 0.0, 0.0, 0.0, 0.0, 0.0, 0.0, 0.0, 0.0, 0.0, 0.0, 0.0, 0.0, 0.0, 0.0, 0.0, 0.0, 0.0, 0.0, 0.0, 0.0, 0.0, 0.0, 0.0, 0.0, 0.0, 0.0, 0.0, 0.0, 0.0, 0.0, 0.0, 0.0, 0.0, 0.0, 0.0, 0.0, 0.0, 0.0, 0.0, 0.0, 0.0, 0.0, 0.0, 0.0, 0.0, 0.0, 0.0, 0.0, 0.0, 0.0, 0.0, 0.0, 0.0, 0.0, 0.0, 0.0, 0.0, 0.0, 0.0, 0.0, 0.0, 0.0, 0.0, 0.0, 0.0, 0.0, 0.0, 0.0, 0.0, 0.0, 0.0, 0.0, 0.0, 0.0, 0.0, 0.0, 0.0, 0.0, 0.0, 0.0, 0.0, 0.0])
me_cube_001.update()
me_cube_003 = bpy.data.meshes.new('Cube.003')
me_cube_003.from_pydata([(-2.961, -2.405, 2.058), (-2.939, -2.327, 1.972), (-3.016, -2.405, 1.927), (-2.939, -3.62, -3.111), (-2.939, -3.698, -3.034), (-3.016, -3.62, -3.034), (-3.016, -3.62, 1.927), (-2.939, -3.698, 1.972), (-2.961, -3.62, 2.058), (-2.939, -2.405, -3.111), (-3.016, -2.405, -3.034), (-2.939, -2.327, -3.034), (-0.05526, -3.62, 4.918), (-0.2872, -3.698, 0.4225), (-3.534e-07, -3.62, 4.894), (-0.07753, -3.62, -3.111), (-3.422e-09, -3.62, -3.034), (-0.2872, -3.698, -0.1538), (-0.05526, -2.405, 4.918), (-3.534e-07, -2.405, 4.894), (-0.07753, -2.327, 4.787), (-0.07753, -2.405, -3.111), (-0.07753, -2.327, -3.034), (-3.422e-09, -2.405, -3.034), (-0.7676, -3.698, -0.1538), (-1.078, -3.698, -3.034), (-1.932, -3.698, -3.034), (-2.03, -3.698, -3.034), (-2.031, -3.62, -3.111), (-1.932, -3.62, -3.111), (-1.078, -3.62, -3.111), (-0.977, -3.62, -3.111), (-1.077, -2.327, 3.803), (-0.9779, -2.327, 3.901), (-2.029, -2.327, 2.866), (-1.933, -2.327, 2.961), (-2.036, -2.405, 2.968), (-1.941, -2.405, 3.062), (-1.069, -2.405, 3.92), (-0.9711, -2.405, 4.016), (-0.9711, -3.62, 4.016), (-1.069, -3.62, 3.92), (-1.941, -3.62, 3.062), (-2.036, -3.62, 2.968), (-2.029, -3.698, 2.866), (-1.933, -3.698, 2.961), (-1.077, -3.698, 3.803), (-0.7682, -3.698, 0.4225), (-0.977, -2.405, -3.111), (-1.078, -2.405, -3.111), (-1.932, -2.405, -3.111), (-2.031, -2.405, -3.111), (-1.932, -2.327, -3.034), (-2.03, -2.327, -3.034), (-0.9773, -2.327, -3.034), (-1.078, -2.327, -3.034), (-1.991, -2.283, 2.811), (-1.896, -2.283, 2.905), (-1.895, -2.283, -2.976), (-1.991, -2.283, -2.976), (-1.057, -2.283, 3.731), (-0.9592, -2.283, 3.826), (-0.9586, -2.283, -2.976), (-1.057, -2.283, -2.976), (-0.9583, -2.359, -3.052), (-1.057, -2.359, -3.052), (-1.895, -2.359, -3.052), (-1.992, -2.359, -3.052), (-0.9525, -3.551, 3.94), (-1.049, -3.551, 3.845), (-1.057, -3.627, 3.731), (-0.9592, -3.627, 3.826), (-1.904, -3.551, 3.004), (-1.997, -3.551, 2.912), (-1.991, -3.627, 2.811), (-1.896, -3.627, 2.905), (-1.049, -2.359, 3.845), (-0.9525, -2.359, 3.94), (-1.997, -2.359, 2.912), (-1.904, -2.359, 3.004), (-0.9586, -3.627, -2.976), (-1.057, -3.627, -2.976), (-1.057, -3.551, -3.052), (-0.9583, -3.551, -3.052), (-1.895, -3.627, -2.976), (-1.991, -3.627, -2.976), (-1.992, -3.551, -3.052), (-1.895, -3.551, -3.052), (-0.07753, -3.698, 4.787), (-0.07753, -3.698, -3.034), (-0.9773, -3.698, -3.034), (-0.9779, -3.698, 3.901), (-0.2872, -3.875, 0.4225), (-0.4762, -3.949, 0.253), (-0.4959, -3.949, 0.05487), (-0.2872, -3.875, -0.1538), (-0.7676, -3.875, -0.1538), (-0.5592, -3.949, 0.05487), (-0.579, -3.949, 0.253), (-0.7682, -3.875, 0.4225), (-0.3618, -3.949, 0.3479), (-0.3618, -3.949, -0.07926), (-0.6932, -3.949, -0.07926), (-0.6936, -3.949, 0.3479), (-2.939, -3.698, -0.531), (-3.016, -3.62, -0.5535), (-3.016, -2.405, -0.5535), (-2.939, -2.327, -0.531), (-0.07753, -3.698, 0.8766), (-1.784e-07, -3.62, 0.9304), (-1.784e-07, -2.405, 0.9304), (-0.07753, -2.327, 0.8766), (-1.933, -2.327, -0.03622), (-2.03, -2.327, -0.08372), (-0.9776, -2.327, 0.4337), (-1.077, -2.327, 0.3848), (-1.933, -3.698, -0.03622), (-2.03, -3.698, -0.08372), (-0.9776, -3.698, 0.4337), (-1.077, -3.698, 0.3848), (-1.896, -2.283, -0.03553), (-1.991, -2.283, -0.08212), (-0.9589, -2.283, 0.4254), (-1.057, -2.283, 0.3775), (-1.896, -3.627, -0.03553), (-1.991, -3.627, -0.08212), (-0.9589, -3.627, 0.4254), (-1.057, -3.627, 0.3775), (-0.2872, -3.698, 0.1343), (-0.7679, -3.698, 0.1343), (-0.3618, -3.949, 0.1343), (-0.2872, -3.875, 0.1343), (-0.6934, -3.949, 0.1343), (-0.7679, -3.875, 0.1343), (-0.4959, -3.949, 0.1092), (-0.5592, -3.949, 0.1092), (-2.939, -3.698, 0.7203), (-3.016, -2.405, 0.6865), (-2.659e-07, -3.62, 2.912), (-0.07753, -2.327, 2.832), (-2.03, -2.327, 1.391), (-1.077, -2.327, 2.094), (-1.933, -3.698, 1.462), (-0.9777, -3.698, 2.167), (-1.991, -2.283, 1.365), (-1.057, -2.283, 2.054), (-1.896, -3.627, 1.435), (-0.9591, -3.627, 2.126), (-0.7681, -3.698, 0.2784), (-0.2872, -3.875, 0.2784), (-0.6935, -3.949, 0.2411), (-0.579, -3.949, 0.1348), (-3.016, -3.62, 0.6865), (-2.939, -2.327, 0.7203), (-0.07753, -3.698, 2.832), (-2.659e-07, -2.405, 2.912), (-1.933, -2.327, 1.462), (-0.9777, -2.327, 2.167), (-2.03, -3.698, 1.391), (-1.077, -3.698, 2.094), (-1.896, -2.283, 1.435), (-0.9591, -2.283, 2.126), (-1.991, -3.627, 1.365), (-1.057, -3.627, 2.054), (-0.2872, -3.698, 0.2784), (-0.3618, -3.949, 0.2411), (-0.7681, -3.875, 0.2784), (-0.4762, -3.949, 0.1348), (-0.4762, -3.814, 0.253), (-0.4959, -3.814, 0.05487), (-0.5592, -3.814, 0.05487), (-0.579, -3.814, 0.253), (-0.4959, -3.814, 0.1092), (-0.5592, -3.814, 0.1092), (-0.579, -3.814, 0.1348), (-0.4762, -3.814, 0.1348)], [], [(25, 26, 29, 30), (41, 38, 37, 42), (109, 16, 23, 110), (30, 29, 50, 49), (152, 6, 2, 137), (0, 1, 2), (3, 4, 5), (6, 7, 8), (9, 10, 11), (12, 88, 14), (15, 16, 89), (18, 19, 20), (21, 22, 23), (28, 3, 9, 51), (43, 36, 0, 8), (136, 7, 6, 152), (21, 48, 54, 22), (137, 2, 1, 153), (108, 89, 16, 109), (110, 23, 22, 111), (8, 0, 2, 6), (18, 12, 14, 19), (15, 21, 23, 16), (9, 3, 5, 10), (32, 35, 37, 38), (34, 1, 0, 36), (107, 113, 53, 11), (49, 50, 52, 55), (51, 9, 11, 53), (41, 42, 45, 46), (43, 8, 7, 44), (114, 111, 22, 54), (112, 115, 55, 52), (142, 159, 46, 45), (136, 158, 44, 7), (20, 33, 39, 18), (15, 31, 48, 21), (12, 40, 91, 88), (12, 18, 39, 40), (27, 4, 3, 28), (129, 24, 96, 133), (43, 44, 74, 73), (114, 54, 62, 122), (117, 27, 85, 125), (31, 90, 80, 83), (142, 45, 75, 146), (91, 40, 68, 71), (140, 34, 56, 144), (42, 37, 79, 72), (25, 30, 82, 81), (36, 43, 73, 78), (41, 46, 70, 69), (112, 52, 58, 120), (40, 39, 77, 68), (37, 35, 57, 79), (38, 41, 69, 76), (52, 50, 66, 58), (89, 90, 31, 15), (120, 58, 59, 121), (122, 62, 63, 123), (65, 63, 62, 64), (67, 59, 58, 66), (69, 70, 71, 68), (73, 74, 75, 72), (60, 76, 77, 61), (56, 78, 79, 57), (81, 82, 83, 80), (85, 86, 87, 84), (82, 65, 64, 83), (86, 67, 66, 87), (76, 69, 68, 77), (78, 73, 72, 79), (146, 75, 74, 162), (147, 71, 70, 163), (143, 91, 71, 147), (27, 28, 86, 85), (119, 25, 81, 127), (141, 32, 60, 145), (45, 42, 72, 75), (29, 26, 84, 87), (32, 38, 76, 60), (49, 55, 63, 65), (30, 49, 65, 82), (54, 48, 64, 62), (48, 31, 83, 64), (39, 33, 61, 77), (28, 51, 67, 86), (34, 36, 78, 56), (51, 53, 59, 67), (50, 29, 87, 66), (128, 17, 89, 108), (148, 47, 91, 143), (17, 24, 90, 89), (47, 13, 88, 91), (13, 47, 99, 92), (151, 135, 173, 174), (24, 17, 95, 96), (130, 101, 95, 131), (150, 103, 99, 166), (101, 102, 96, 95), (92, 99, 103, 100), (164, 13, 92, 149), (134, 94, 101, 130), (151, 98, 103, 150), (94, 97, 102, 101), (98, 93, 100, 103), (97, 135, 132, 102), (167, 134, 130, 165), (17, 128, 131, 95), (102, 132, 133, 96), (165, 130, 131, 149), (98, 151, 174, 171), (24, 129, 118, 90), (164, 128, 108, 154), (55, 115, 123, 63), (159, 119, 127, 163), (90, 118, 126, 80), (80, 126, 127, 81), (84, 124, 125, 85), (161, 122, 123, 145), (160, 120, 121, 144), (156, 112, 120, 160), (53, 113, 121, 59), (26, 116, 124, 84), (158, 117, 125, 162), (157, 114, 122, 161), (148, 129, 133, 166), (4, 27, 117, 104), (26, 25, 119, 116), (156, 141, 115, 112), (157, 139, 111, 114), (153, 140, 113, 107), (155, 110, 111, 139), (154, 108, 109, 138), (10, 106, 107, 11), (4, 104, 105, 5), (5, 105, 106, 10), (138, 109, 110, 155), (14, 138, 155, 19), (88, 154, 138, 14), (19, 155, 139, 20), (1, 34, 140, 153), (33, 20, 139, 157), (35, 32, 141, 156), (47, 148, 166, 99), (33, 157, 161, 61), (44, 158, 162, 74), (35, 156, 160, 57), (57, 160, 144, 56), (61, 161, 145, 60), (46, 159, 163, 70), (13, 164, 154, 88), (100, 165, 149, 92), (93, 167, 165, 100), (135, 151, 150, 132), (128, 164, 149, 131), (132, 150, 166, 133), (93, 98, 171, 168), (129, 148, 143, 118), (115, 141, 145, 123), (118, 143, 147, 126), (126, 147, 163, 127), (124, 146, 162, 125), (113, 140, 144, 121), (116, 142, 146, 124), (104, 117, 158, 136), (116, 119, 159, 142), (106, 137, 153, 107), (104, 136, 152, 105), (105, 152, 137, 106), (174, 175, 168, 171), (170, 169, 172, 173), (173, 172, 175, 174), (135, 97, 170, 173), (167, 93, 168, 175), (97, 94, 169, 170), (94, 134, 172, 169), (134, 167, 175, 172)])
_uv = me_cube_003.uv_layers.new(name='UVMap')
_uv.uv.foreach_set('vector', [0.0, 0.0, 0.0, 0.0, 0.0, 0.0, 0.0, 0.0, 0.0, 0.0, 0.0, 0.0, 0.0, 0.0, 0.0, 0.0, 0.0, 0.0, 0.0, 0.0, 0.0, 0.0, 0.0, 0.0, 0.0, 0.0, 0.0, 0.0, 0.0, 0.0, 0.0, 0.0, 0.0, 0.0, 0.0, 0.0, 0.0, 0.0, 0.0, 0.0, 0.0, 0.0, 0.0, 0.0, 0.0, 0.0, 0.0, 0.0, 0.0, 0.0, 0.0, 0.0, 0.0, 0.0, 0.0, 0.0, 0.0, 0.0, 0.0, 0.0, 0.0, 0.0, 0.0, 0.0, 0.0, 0.0, 0.0, 0.0, 0.0, 0.0, 0.0, 0.0, 0.0, 0.0, 0.0, 0.0, 0.0, 0.0, 0.0, 0.0, 0.0, 0.0, 0.0, 0.0, 0.0, 0.0, 0.0, 0.0, 0.0, 0.0, 0.0, 0.0, 0.0, 0.0, 0.0, 0.0, 0.0, 0.0, 0.0, 0.0, 0.0, 0.0, 0.0, 0.0, 0.0, 0.0, 0.0, 0.0, 0.0, 0.0, 0.0, 0.0, 0.0, 0.0, 0.0, 0.0, 0.0, 0.0, 0.0, 0.0, 0.0, 0.0, 0.0, 0.0, 0.0, 0.0, 0.0, 0.0, 0.0, 0.0, 0.0, 0.0, 0.0, 0.0, 0.0, 0.0, 0.0, 0.0, 0.0, 0.0, 0.0, 0.0, 0.0, 0.0, 0.0, 0.0, 0.0, 0.0, 0.0, 0.0, 0.0, 0.0, 0.0, 0.0, 0.0, 0.0, 0.0, 0.0, 0.0, 0.0, 0.0, 0.0, 0.0, 0.0, 0.0, 0.0, 0.0, 0.0, 0.0, 0.0, 0.0, 0.0, 0.0, 0.0, 0.0, 0.0, 0.0, 0.0, 0.0, 0.0, 0.0, 0.0, 0.0, 0.0, 0.0, 0.0, 0.0, 0.0, 0.0, 0.0, 0.0, 0.0, 0.0, 0.0, 0.0, 0.0, 0.0, 0.0, 0.0, 0.0, 0.0, 0.0, 0.0, 0.0, 0.0, 0.0, 0.0, 0.0, 0.0, 0.0, 0.0, 0.0, 0.0, 0.0, 0.0, 0.0, 0.0, 0.0, 0.0, 0.0, 0.0, 0.0, 0.0, 0.0, 0.0, 0.0, 0.0, 0.0, 0.0, 0.0, 0.0, 0.0, 0.0, 0.0, 0.0, 0.0, 0.0, 0.0, 0.0, 0.0, 0.0, 0.0, 0.0, 0.0, 0.0, 0.0, 0.0, 0.0, 0.0, 0.0, 0.0, 0.0, 0.0, 0.0, 0.0, 0.0, 0.0, 0.0, 0.0, 0.0, 0.0, 0.0, 0.0, 0.0, 0.0, 0.0, 0.0, 0.0, 0.0, 0.0, 0.0, 0.0, 0.0, 0.0, 0.0, 0.0, 0.0, 0.0, 0.0, 0.0, 0.0, 0.0, 0.0, 0.0, 0.0, 0.0, 0.0, 0.0, 0.0, 0.0, 0.0, 0.0, 0.0, 0.0, 0.0, 0.0, 0.0, 0.0, 0.0, 0.0, 0.0, 0.0, 0.0, 0.0, 0.0, 0.0, 0.0, 0.0, 0.0, 0.0, 0.0, 0.0, 0.0, 0.0, 0.0, 0.0, 0.0, 0.0, 0.0, 0.0, 0.0, 0.0, 0.0, 0.0, 0.0, 0.0, 0.0, 0.0, 0.0, 0.0, 0.0, 0.0, 0.0, 0.0, 0.0, 0.0, 0.0, 0.0, 0.0, 0.0, 0.0, 0.0, 0.0, 0.0, 0.0, 0.0, 0.0, 0.0, 0.0, 0.0, 0.0, 0.0, 0.0, 0.0, 0.0, 0.0, 0.0, 0.0, 0.0, 0.0, 0.0, 0.0, 0.0, 0.0, 0.0, 0.0, 0.0, 0.0, 0.0, 0.0, 0.0, 0.0, 0.0, 0.0, 0.0, 0.0, 0.0, 0.0, 0.0, 0.0, 0.0, 0.0, 0.0, 0.0, 0.0, 0.0, 0.0, 0.0, 0.0, 0.0, 0.0, 0.0, 0.0, 0.0, 0.0, 0.0, 0.0, 0.0, 0.0, 0.0, 0.0, 0.0, 0.0, 0.0, 0.0, 0.0, 0.0, 0.0, 0.0, 0.0, 0.0, 0.0, 0.0, 0.0, 0.0, 0.0, 0.0, 0.0, 0.0, 0.0, 0.0, 0.0, 0.0, 0.0, 0.0, 0.0, 0.0, 0.0, 0.0, 0.0, 0.0, 0.0, 0.0, 0.0, 0.0, 0.0, 0.0, 0.0, 0.0, 0.0, 0.0, 0.0, 0.0, 0.0, 0.0, 0.0, 0.0, 0.0, 0.0, 0.0, 0.0, 0.0, 0.0, 0.0, 0.0, 0.0, 0.0, 0.0, 0.0, 0.0, 0.0, 0.0, 0.0, 0.0, 0.0, 0.0, 0.0, 0.0, 0.0, 0.0, 0.0, 0.0, 0.0, 0.0, 0.0, 0.0, 0.0, 0.0, 0.0, 0.0, 0.0, 0.0, 0.0, 0.0, 0.0, 0.0, 0.0, 0.0, 0.0, 0.0, 0.0, 0.0, 0.0, 0.0, 0.0, 0.0, 0.0, 0.0, 0.0, 0.0, 0.0, 0.0, 0.0, 0.0, 0.0, 0.0, 0.0, 0.0, 0.0, 0.0, 0.0, 0.0, 0.0, 0.0, 0.0, 0.0, 0.0, 0.0, 0.0, 0.0, 0.0, 0.0, 0.0, 0.0, 0.0, 0.0, 0.0, 0.0, 0.0, 0.0, 0.0, 0.0, 0.0, 0.0, 0.0, 0.0, 0.0, 0.0, 0.0, 0.0, 0.0, 0.0, 0.0, 0.0, 0.0, 0.0, 0.0, 0.0, 0.0, 0.0, 0.0, 0.0, 0.0, 0.0, 0.0, 0.0, 0.0, 0.0, 0.0, 0.0, 0.0, 0.0, 0.0, 0.0, 0.0, 0.0, 0.0, 0.0, 0.0, 0.0, 0.0, 0.0, 0.0, 0.0, 0.0, 0.0, 0.0, 0.0, 0.0, 0.0, 0.0, 0.0, 0.0, 0.0, 0.0, 0.0, 0.0, 0.0, 0.0, 0.0, 0.0, 0.0, 0.0, 0.0, 0.0, 0.0, 0.0, 0.0, 0.0, 0.0, 0.0, 0.0, 0.0, 0.0, 0.0, 0.0, 0.0, 0.0, 0.0, 0.0, 0.0, 0.0, 0.0, 0.0, 0.0, 0.0, 0.0, 0.0, 0.0, 0.0, 0.0, 0.0, 0.0, 0.0, 0.0, 0.0, 0.0, 0.0, 0.0, 0.0, 0.0, 0.0, 0.0, 0.0, 0.0, 0.0, 0.0, 0.0, 0.0, 0.0, 0.0, 0.0, 0.0, 0.0, 0.0, 0.0, 0.0, 0.0, 0.0, 0.0, 0.0, 0.0, 0.0, 0.0, 0.0, 0.0, 0.0, 0.0, 0.0, 0.0, 0.0, 0.0, 0.0, 0.0, 0.0, 0.0, 0.0, 0.0, 0.0, 0.0, 0.0, 0.0, 0.0, 0.0, 0.0, 0.0, 0.0, 0.0, 0.0, 0.0, 0.0, 0.0, 0.0, 0.0, 0.0, 0.0, 0.0, 0.0, 0.0, 0.0, 0.0, 0.0, 0.0, 0.0, 0.0, 0.0, 0.0, 0.0, 0.0, 0.0, 0.0, 0.0, 0.0, 0.0, 0.0, 0.0, 0.0, 0.0, 0.0, 0.0, 0.0, 0.0, 0.0, 0.0, 0.0, 0.0, 0.0, 0.0, 0.0, 0.0, 0.0, 0.0, 0.0, 0.0, 0.0, 0.0, 0.0, 0.0, 0.0, 0.0, 0.0, 0.0, 0.0, 0.0, 0.0, 0.0, 0.0, 0.0, 0.0, 0.0, 0.0, 0.0, 0.0, 0.0, 0.0, 0.0, 0.0, 0.0, 0.0, 0.0, 0.0, 0.0, 0.0, 0.0, 0.0, 0.0, 0.0, 0.0, 0.0, 0.0, 0.0, 0.0, 0.0, 0.0, 0.0, 0.0, 0.0, 0.0, 0.0, 0.0, 0.0, 0.0, 0.0, 0.0, 0.0, 0.0, 0.0, 0.0, 0.0, 0.0, 0.0, 0.0, 0.0, 0.0, 0.0, 0.0, 0.0, 0.0, 0.0, 0.0, 0.0, 0.0, 0.0, 0.0, 0.0, 0.0, 0.0, 0.0, 0.0, 0.0, 0.0, 0.0, 0.0, 0.0, 0.0, 0.0, 0.0, 0.0, 0.0, 0.0, 0.0, 0.0, 0.0, 0.0, 0.0, 0.0, 0.0, 0.0, 0.0, 0.0, 0.0, 0.0, 0.0, 0.0, 0.0, 0.0, 0.0, 0.0, 0.0, 0.0, 0.0, 0.0, 0.0, 0.0, 0.0, 0.0, 0.0, 0.0, 0.0, 0.0, 0.0, 0.0, 0.0, 0.0, 0.0, 0.0, 0.0, 0.0, 0.0, 0.0, 0.0, 0.0, 0.0, 0.0, 0.0, 0.0, 0.0, 0.0, 0.0, 0.0, 0.0, 0.0, 0.0, 0.0, 0.0, 0.0, 0.0, 0.0, 0.0, 0.0, 0.0, 0.0, 0.0, 0.0, 0.0, 0.0, 0.0, 0.0, 0.0, 0.0, 0.0, 0.0, 0.0, 0.0, 0.0, 0.0, 0.0, 0.0, 0.0, 0.0, 0.0, 0.0, 0.0, 0.0, 0.0, 0.0, 0.0, 0.0, 0.0, 0.0, 0.0, 0.0, 0.0, 0.0, 0.0, 0.0, 0.0, 0.0, 0.0, 0.0, 0.0, 0.0, 0.0, 0.0, 0.0, 0.0, 0.0, 0.0, 0.0, 0.0, 0.0, 0.0, 0.0, 0.0, 0.0, 0.0, 0.0, 0.0, 0.0, 0.0, 0.0, 0.0, 0.0, 0.0, 0.0, 0.0, 0.0, 0.0, 0.0, 0.0, 0.0, 0.0, 0.0, 0.0, 0.0, 0.0, 0.0, 0.0, 0.0, 0.0, 0.0, 0.0, 0.0, 0.0, 0.0, 0.0, 0.0, 0.0, 0.0, 0.0, 0.0, 0.0, 0.0, 0.0, 0.0, 0.0, 0.0, 0.0, 0.0, 0.0, 0.0, 0.0, 0.0, 0.0, 0.0, 0.0, 0.0, 0.0, 0.0, 0.0, 0.0, 0.0, 0.0, 0.0, 0.0, 0.0, 0.0, 0.0, 0.0, 0.0, 0.0, 0.0, 0.0, 0.0, 0.0, 0.0, 0.0, 0.0, 0.0, 0.0, 0.0, 0.0, 0.0, 0.0, 0.0, 0.0, 0.0, 0.0, 0.0, 0.0, 0.0, 0.0, 0.0, 0.0, 0.0, 0.0, 0.0, 0.0, 0.0, 0.0, 0.0, 0.0, 0.0, 0.0, 0.0, 0.0, 0.0, 0.0, 0.0, 0.0, 0.0, 0.0, 0.0, 0.0, 0.0, 0.0, 0.0, 0.0, 0.0, 0.0, 0.0, 0.0, 0.0, 0.0, 0.0, 0.0, 0.0, 0.0, 0.0, 0.0, 0.0, 0.0, 0.0, 0.0, 0.0, 0.0, 0.0, 0.0, 0.0, 0.0, 0.0, 0.0, 0.0, 0.0, 0.0, 0.0, 0.0, 0.0, 0.0, 0.0, 0.0, 0.0, 0.0, 0.0, 0.0, 0.0, 0.0, 0.0, 0.0, 0.0, 0.0, 0.0, 0.0, 0.0, 0.0, 0.0, 0.0, 0.0, 0.0, 0.0, 0.0, 0.0, 0.0, 0.0, 0.0, 0.0, 0.0, 0.0, 0.0, 0.0, 0.0, 0.0, 0.0, 0.0, 0.0, 0.0, 0.0, 0.0, 0.0, 0.0, 0.0, 0.0, 0.0, 0.0, 0.0, 0.0, 0.0, 0.0, 0.0, 0.0, 0.0, 0.0, 0.0, 0.0, 0.0, 0.0, 0.0, 0.0, 0.0, 0.0, 0.0, 0.0, 0.0, 0.0, 0.0, 0.0, 0.0, 0.0, 0.0, 0.0, 0.0, 0.0, 0.0, 0.0, 0.0, 0.0, 0.0, 0.0, 0.0, 0.0, 0.0, 0.0, 0.0, 0.0, 0.0, 0.0, 0.0, 0.0, 0.0, 0.0, 0.0, 0.0, 0.0, 0.0, 0.0, 0.0, 0.0, 0.0, 0.0, 0.0, 0.0, 0.0, 0.0, 0.0, 0.0, 0.0, 0.0, 0.0, 0.0, 0.0, 0.0, 0.0, 0.0, 0.0, 0.0, 0.0, 0.0, 0.0, 0.0, 0.0, 0.0, 0.0, 0.0, 0.0, 0.0, 0.0, 0.0, 0.0, 0.0, 0.0, 0.0, 0.0, 0.0, 0.0, 0.0, 0.0, 0.0, 0.0, 0.0, 0.0, 0.0, 0.0, 0.0, 0.0, 0.0, 0.0, 0.0, 0.0, 0.0, 0.0, 0.0, 0.0, 0.0, 0.0, 0.0, 0.0, 0.0, 0.0, 0.0, 0.0, 0.0, 0.0, 0.0, 0.0, 0.0, 0.0, 0.0, 0.0, 0.0, 0.0, 0.0, 0.0, 0.0, 0.0, 0.0, 0.0, 0.0, 0.0, 0.0, 0.0, 0.0, 0.0, 0.0, 0.0, 0.0, 0.0, 0.0, 0.0, 0.0, 0.0, 0.0, 0.0, 0.0, 0.0, 0.0, 0.0, 0.0, 0.0, 0.0, 0.0, 0.0, 0.0, 0.0, 0.0, 0.0, 0.0, 0.0, 0.0, 0.0, 0.0, 0.0, 0.0, 0.0, 0.0, 0.0, 0.0, 0.0, 0.0, 0.0, 0.0, 0.0, 0.0, 0.0, 0.0, 0.0, 0.0, 0.0, 0.0, 0.0, 0.0, 0.0, 0.0, 0.0, 0.0, 0.0, 0.0, 0.0, 0.0, 0.0, 0.0, 0.0, 0.0, 0.0, 0.0, 0.0, 0.0, 0.0, 0.0, 0.0, 0.0, 0.0, 0.0, 0.0, 0.0, 0.0, 0.0, 0.0, 0.0, 0.0, 0.0, 0.0, 0.0, 0.0, 0.0, 0.0, 0.0, 0.0, 0.0, 0.0, 0.0, 0.0, 0.0, 0.0, 0.0, 0.0, 0.0, 0.0, 0.0, 0.0, 0.0, 0.0, 0.0, 0.0, 0.0, 0.0, 0.0, 0.0, 0.0, 0.0, 0.0, 0.0, 0.0, 0.0, 0.0, 0.0, 0.0, 0.0, 0.0, 0.0, 0.0, 0.0, 0.0, 0.0, 0.0, 0.0, 0.0, 0.0, 0.0, 0.0, 0.0, 0.0, 0.0, 0.0, 0.0, 0.0, 0.0, 0.0, 0.0, 0.0, 0.0, 0.0, 0.0, 0.0, 0.0, 0.0, 0.0, 0.0, 0.0, 0.0, 0.0, 0.0, 0.0, 0.0, 0.0, 0.0, 0.0, 0.0, 0.0])
me_cube_003.update()
me_cube_004 = bpy.data.meshes.new('Cube.004')
me_cube_004.from_pydata([(2.961, -2.405, 2.058), (2.939, -2.327, 1.972), (3.016, -2.405, 1.927), (2.939, -3.62, -3.111), (2.939, -3.698, -3.034), (3.016, -3.62, -3.034), (3.016, -3.62, 1.927), (2.939, -3.698, 1.972), (2.961, -3.62, 2.058), (2.939, -2.405, -3.111), (3.016, -2.405, -3.034), (2.939, -2.327, -3.034), (0.05526, -3.62, 4.918), (0.2872, -3.698, 0.4225), (3.534e-07, -3.62, 4.894), (0.07753, -3.62, -3.111), (3.422e-09, -3.62, -3.034), (0.2872, -3.698, -0.1538), (0.05526, -2.405, 4.918), (3.534e-07, -2.405, 4.894), (0.07753, -2.327, 4.787), (0.07753, -2.405, -3.111), (0.07753, -2.327, -3.034), (3.422e-09, -2.405, -3.034), (0.7676, -3.698, -0.1538), (1.078, -3.698, -3.034), (1.932, -3.698, -3.034), (2.03, -3.698, -3.034), (2.031, -3.62, -3.111), (1.932, -3.62, -3.111), (1.078, -3.62, -3.111), (0.977, -3.62, -3.111), (1.077, -2.327, 3.803), (0.9779, -2.327, 3.901), (2.029, -2.327, 2.866), (1.933, -2.327, 2.961), (2.036, -2.405, 2.968), (1.941, -2.405, 3.062), (1.069, -2.405, 3.92), (0.9711, -2.405, 4.016), (0.9711, -3.62, 4.016), (1.069, -3.62, 3.92), (1.941, -3.62, 3.062), (2.036, -3.62, 2.968), (2.029, -3.698, 2.866), (1.933, -3.698, 2.961), (1.077, -3.698, 3.803), (0.7682, -3.698, 0.4225), (0.977, -2.405, -3.111), (1.078, -2.405, -3.111), (1.932, -2.405, -3.111), (2.031, -2.405, -3.111), (1.932, -2.327, -3.034), (2.03, -2.327, -3.034), (0.9773, -2.327, -3.034), (1.078, -2.327, -3.034), (1.991, -2.283, 2.811), (1.896, -2.283, 2.905), (1.895, -2.283, -2.976), (1.991, -2.283, -2.976), (1.057, -2.283, 3.731), (0.9592, -2.283, 3.826), (0.9586, -2.283, -2.976), (1.057, -2.283, -2.976), (0.9583, -2.359, -3.052), (1.057, -2.359, -3.052), (1.895, -2.359, -3.052), (1.992, -2.359, -3.052), (0.9525, -3.551, 3.94), (1.049, -3.551, 3.845), (1.057, -3.627, 3.731), (0.9592, -3.627, 3.826), (1.904, -3.551, 3.004), (1.997, -3.551, 2.912), (1.991, -3.627, 2.811), (1.896, -3.627, 2.905), (1.049, -2.359, 3.845), (0.9525, -2.359, 3.94), (1.997, -2.359, 2.912), (1.904, -2.359, 3.004), (0.9586, -3.627, -2.976), (1.057, -3.627, -2.976), (1.057, -3.551, -3.052), (0.9583, -3.551, -3.052), (1.895, -3.627, -2.976), (1.991, -3.627, -2.976), (1.992, -3.551, -3.052), (1.895, -3.551, -3.052), (0.07753, -3.698, 4.787), (0.07753, -3.698, -3.034), (0.9773, -3.698, -3.034), (0.9779, -3.698, 3.901), (0.2872, -3.875, 0.4225), (0.4762, -3.949, 0.253), (0.4959, -3.949, 0.05487), (0.2872, -3.875, -0.1538), (0.7676, -3.875, -0.1538), (0.5592, -3.949, 0.05487), (0.579, -3.949, 0.253), (0.7682, -3.875, 0.4225), (0.3618, -3.949, 0.3479), (0.3618, -3.949, -0.07926), (0.6932, -3.949, -0.07926), (0.6936, -3.949, 0.3479), (2.939, -3.698, -0.531), (3.016, -3.62, -0.5535), (3.016, -2.405, -0.5535), (2.939, -2.327, -0.531), (0.07753, -3.698, 0.8766), (1.784e-07, -3.62, 0.9304), (1.784e-07, -2.405, 0.9304), (0.07753, -2.327, 0.8766), (1.933, -2.327, -0.03622), (2.03, -2.327, -0.08372), (0.9776, -2.327, 0.4337), (1.077, -2.327, 0.3848), (1.933, -3.698, -0.03622), (2.03, -3.698, -0.08372), (0.9776, -3.698, 0.4337), (1.077, -3.698, 0.3848), (1.896, -2.283, -0.03553), (1.991, -2.283, -0.08212), (0.9589, -2.283, 0.4254), (1.057, -2.283, 0.3775), (1.896, -3.627, -0.03553), (1.991, -3.627, -0.08212), (0.9589, -3.627, 0.4254), (1.057, -3.627, 0.3775), (0.2872, -3.698, 0.1343), (0.7679, -3.698, 0.1343), (0.3618, -3.949, 0.1343), (0.2872, -3.875, 0.1343), (0.6934, -3.949, 0.1343), (0.7679, -3.875, 0.1343), (0.4959, -3.949, 0.1092), (0.5592, -3.949, 0.1092), (2.939, -3.698, 0.7203), (3.016, -2.405, 0.6865), (2.659e-07, -3.62, 2.912), (0.07753, -2.327, 2.832), (2.03, -2.327, 1.391), (1.077, -2.327, 2.094), (1.933, -3.698, 1.462), (0.9777, -3.698, 2.167), (1.991, -2.283, 1.365), (1.057, -2.283, 2.054), (1.896, -3.627, 1.435), (0.9591, -3.627, 2.126), (0.7681, -3.698, 0.2784), (0.2872, -3.875, 0.2784), (0.6935, -3.949, 0.2411), (0.579, -3.949, 0.1348), (3.016, -3.62, 0.6865), (2.939, -2.327, 0.7203), (0.07753, -3.698, 2.832), (2.659e-07, -2.405, 2.912), (1.933, -2.327, 1.462), (0.9777, -2.327, 2.167), (2.03, -3.698, 1.391), (1.077, -3.698, 2.094), (1.896, -2.283, 1.435), (0.9591, -2.283, 2.126), (1.991, -3.627, 1.365), (1.057, -3.627, 2.054), (0.2872, -3.698, 0.2784), (0.3618, -3.949, 0.2411), (0.7681, -3.875, 0.2784), (0.4762, -3.949, 0.1348), (0.4762, -3.814, 0.253), (0.4959, -3.814, 0.05487), (0.5592, -3.814, 0.05487), (0.579, -3.814, 0.253), (0.4959, -3.814, 0.1092), (0.5592, -3.814, 0.1092), (0.579, -3.814, 0.1348), (0.4762, -3.814, 0.1348)], [], [(25, 30, 29, 26), (41, 42, 37, 38), (109, 110, 23, 16), (30, 49, 50, 29), (152, 137, 2, 6), (0, 2, 1), (3, 5, 4), (6, 8, 7), (9, 11, 10), (12, 14, 88), (15, 89, 16), (18, 20, 19), (21, 23, 22), (28, 51, 9, 3), (43, 8, 0, 36), (136, 152, 6, 7), (21, 22, 54, 48), (137, 153, 1, 2), (108, 109, 16, 89), (110, 111, 22, 23), (8, 6, 2, 0), (18, 19, 14, 12), (15, 16, 23, 21), (9, 10, 5, 3), (32, 38, 37, 35), (34, 36, 0, 1), (107, 11, 53, 113), (49, 55, 52, 50), (51, 53, 11, 9), (41, 46, 45, 42), (43, 44, 7, 8), (114, 54, 22, 111), (112, 52, 55, 115), (142, 45, 46, 159), (136, 7, 44, 158), (20, 18, 39, 33), (15, 21, 48, 31), (12, 88, 91, 40), (12, 40, 39, 18), (27, 28, 3, 4), (129, 133, 96, 24), (43, 73, 74, 44), (114, 122, 62, 54), (117, 125, 85, 27), (31, 83, 80, 90), (142, 146, 75, 45), (91, 71, 68, 40), (140, 144, 56, 34), (42, 72, 79, 37), (25, 81, 82, 30), (36, 78, 73, 43), (41, 69, 70, 46), (112, 120, 58, 52), (40, 68, 77, 39), (37, 79, 57, 35), (38, 76, 69, 41), (52, 58, 66, 50), (89, 15, 31, 90), (120, 121, 59, 58), (122, 123, 63, 62), (65, 64, 62, 63), (67, 66, 58, 59), (69, 68, 71, 70), (73, 72, 75, 74), (60, 61, 77, 76), (56, 57, 79, 78), (81, 80, 83, 82), (85, 84, 87, 86), (82, 83, 64, 65), (86, 87, 66, 67), (76, 77, 68, 69), (78, 79, 72, 73), (146, 162, 74, 75), (147, 163, 70, 71), (143, 147, 71, 91), (27, 85, 86, 28), (119, 127, 81, 25), (141, 145, 60, 32), (45, 75, 72, 42), (29, 87, 84, 26), (32, 60, 76, 38), (49, 65, 63, 55), (30, 82, 65, 49), (54, 62, 64, 48), (48, 64, 83, 31), (39, 77, 61, 33), (28, 86, 67, 51), (34, 56, 78, 36), (51, 67, 59, 53), (50, 66, 87, 29), (128, 108, 89, 17), (148, 143, 91, 47), (17, 89, 90, 24), (47, 91, 88, 13), (13, 92, 99, 47), (151, 174, 173, 135), (24, 96, 95, 17), (130, 131, 95, 101), (150, 166, 99, 103), (101, 95, 96, 102), (92, 100, 103, 99), (164, 149, 92, 13), (134, 130, 101, 94), (151, 150, 103, 98), (94, 101, 102, 97), (98, 103, 100, 93), (97, 102, 132, 135), (167, 165, 130, 134), (17, 95, 131, 128), (102, 96, 133, 132), (165, 149, 131, 130), (98, 171, 174, 151), (24, 90, 118, 129), (164, 154, 108, 128), (55, 63, 123, 115), (159, 163, 127, 119), (90, 80, 126, 118), (80, 81, 127, 126), (84, 85, 125, 124), (161, 145, 123, 122), (160, 144, 121, 120), (156, 160, 120, 112), (53, 59, 121, 113), (26, 84, 124, 116), (158, 162, 125, 117), (157, 161, 122, 114), (148, 166, 133, 129), (4, 104, 117, 27), (26, 116, 119, 25), (156, 112, 115, 141), (157, 114, 111, 139), (153, 107, 113, 140), (155, 139, 111, 110), (154, 138, 109, 108), (10, 11, 107, 106), (4, 5, 105, 104), (5, 10, 106, 105), (138, 155, 110, 109), (14, 19, 155, 138), (88, 14, 138, 154), (19, 20, 139, 155), (1, 153, 140, 34), (33, 157, 139, 20), (35, 156, 141, 32), (47, 99, 166, 148), (33, 61, 161, 157), (44, 74, 162, 158), (35, 57, 160, 156), (57, 56, 144, 160), (61, 60, 145, 161), (46, 70, 163, 159), (13, 88, 154, 164), (100, 92, 149, 165), (93, 100, 165, 167), (135, 132, 150, 151), (128, 131, 149, 164), (132, 133, 166, 150), (93, 168, 171, 98), (129, 118, 143, 148), (115, 123, 145, 141), (118, 126, 147, 143), (126, 127, 163, 147), (124, 125, 162, 146), (113, 121, 144, 140), (116, 124, 146, 142), (104, 136, 158, 117), (116, 142, 159, 119), (106, 107, 153, 137), (104, 105, 152, 136), (105, 106, 137, 152), (174, 171, 168, 175), (170, 173, 172, 169), (173, 174, 175, 172), (135, 173, 170, 97), (167, 175, 168, 93), (97, 170, 169, 94), (94, 169, 172, 134), (134, 172, 175, 167)])
_uv = me_cube_004.uv_layers.new(name='UVMap')
_uv.uv.foreach_set('vector', [0.0, 0.0, 0.0, 0.0, 0.0, 0.0, 0.0, 0.0, 0.0, 0.0, 0.0, 0.0, 0.0, 0.0, 0.0, 0.0, 0.0, 0.0, 0.0, 0.0, 0.0, 0.0, 0.0, 0.0, 0.0, 0.0, 0.0, 0.0, 0.0, 0.0, 0.0, 0.0, 0.0, 0.0, 0.0, 0.0, 0.0, 0.0, 0.0, 0.0, 0.0, 0.0, 0.0, 0.0, 0.0, 0.0, 0.0, 0.0, 0.0, 0.0, 0.0, 0.0, 0.0, 0.0, 0.0, 0.0, 0.0, 0.0, 0.0, 0.0, 0.0, 0.0, 0.0, 0.0, 0.0, 0.0, 0.0, 0.0, 0.0, 0.0, 0.0, 0.0, 0.0, 0.0, 0.0, 0.0, 0.0, 0.0, 0.0, 0.0, 0.0, 0.0, 0.0, 0.0, 0.0, 0.0, 0.0, 0.0, 0.0, 0.0, 0.0, 0.0, 0.0, 0.0, 0.0, 0.0, 0.0, 0.0, 0.0, 0.0, 0.0, 0.0, 0.0, 0.0, 0.0, 0.0, 0.0, 0.0, 0.0, 0.0, 0.0, 0.0, 0.0, 0.0, 0.0, 0.0, 0.0, 0.0, 0.0, 0.0, 0.0, 0.0, 0.0, 0.0, 0.0, 0.0, 0.0, 0.0, 0.0, 0.0, 0.0, 0.0, 0.0, 0.0, 0.0, 0.0, 0.0, 0.0, 0.0, 0.0, 0.0, 0.0, 0.0, 0.0, 0.0, 0.0, 0.0, 0.0, 0.0, 0.0, 0.0, 0.0, 0.0, 0.0, 0.0, 0.0, 0.0, 0.0, 0.0, 0.0, 0.0, 0.0, 0.0, 0.0, 0.0, 0.0, 0.0, 0.0, 0.0, 0.0, 0.0, 0.0, 0.0, 0.0, 0.0, 0.0, 0.0, 0.0, 0.0, 0.0, 0.0, 0.0, 0.0, 0.0, 0.0, 0.0, 0.0, 0.0, 0.0, 0.0, 0.0, 0.0, 0.0, 0.0, 0.0, 0.0, 0.0, 0.0, 0.0, 0.0, 0.0, 0.0, 0.0, 0.0, 0.0, 0.0, 0.0, 0.0, 0.0, 0.0, 0.0, 0.0, 0.0, 0.0, 0.0, 0.0, 0.0, 0.0, 0.0, 0.0, 0.0, 0.0, 0.0, 0.0, 0.0, 0.0, 0.0, 0.0, 0.0, 0.0, 0.0, 0.0, 0.0, 0.0, 0.0, 0.0, 0.0, 0.0, 0.0, 0.0, 0.0, 0.0, 0.0, 0.0, 0.0, 0.0, 0.0, 0.0, 0.0, 0.0, 0.0, 0.0, 0.0, 0.0, 0.0, 0.0, 0.0, 0.0, 0.0, 0.0, 0.0, 0.0, 0.0, 0.0, 0.0, 0.0, 0.0, 0.0, 0.0, 0.0, 0.0, 0.0, 0.0, 0.0, 0.0, 0.0, 0.0, 0.0, 0.0, 0.0, 0.0, 0.0, 0.0, 0.0, 0.0, 0.0, 0.0, 0.0, 0.0, 0.0, 0.0, 0.0, 0.0, 0.0, 0.0, 0.0, 0.0, 0.0, 0.0, 0.0, 0.0, 0.0, 0.0, 0.0, 0.0, 0.0, 0.0, 0.0, 0.0, 0.0, 0.0, 0.0, 0.0, 0.0, 0.0, 0.0, 0.0, 0.0, 0.0, 0.0, 0.0, 0.0, 0.0, 0.0, 0.0, 0.0, 0.0, 0.0, 0.0, 0.0, 0.0, 0.0, 0.0, 0.0, 0.0, 0.0, 0.0, 0.0, 0.0, 0.0, 0.0, 0.0, 0.0, 0.0, 0.0, 0.0, 0.0, 0.0, 0.0, 0.0, 0.0, 0.0, 0.0, 0.0, 0.0, 0.0, 0.0, 0.0, 0.0, 0.0, 0.0, 0.0, 0.0, 0.0, 0.0, 0.0, 0.0, 0.0, 0.0, 0.0, 0.0, 0.0, 0.0, 0.0, 0.0, 0.0, 0.0, 0.0, 0.0, 0.0, 0.0, 0.0, 0.0, 0.0, 0.0, 0.0, 0.0, 0.0, 0.0, 0.0, 0.0, 0.0, 0.0, 0.0, 0.0, 0.0, 0.0, 0.0, 0.0, 0.0, 0.0, 0.0, 0.0, 0.0, 0.0, 0.0, 0.0, 0.0, 0.0, 0.0, 0.0, 0.0, 0.0, 0.0, 0.0, 0.0, 0.0, 0.0, 0.0, 0.0, 0.0, 0.0, 0.0, 0.0, 0.0, 0.0, 0.0, 0.0, 0.0, 0.0, 0.0, 0.0, 0.0, 0.0, 0.0, 0.0, 0.0, 0.0, 0.0, 0.0, 0.0, 0.0, 0.0, 0.0, 0.0, 0.0, 0.0, 0.0, 0.0, 0.0, 0.0, 0.0, 0.0, 0.0, 0.0, 0.0, 0.0, 0.0, 0.0, 0.0, 0.0, 0.0, 0.0, 0.0, 0.0, 0.0, 0.0, 0.0, 0.0, 0.0, 0.0, 0.0, 0.0, 0.0, 0.0, 0.0, 0.0, 0.0, 0.0, 0.0, 0.0, 0.0, 0.0, 0.0, 0.0, 0.0, 0.0, 0.0, 0.0, 0.0, 0.0, 0.0, 0.0, 0.0, 0.0, 0.0, 0.0, 0.0, 0.0, 0.0, 0.0, 0.0, 0.0, 0.0, 0.0, 0.0, 0.0, 0.0, 0.0, 0.0, 0.0, 0.0, 0.0, 0.0, 0.0, 0.0, 0.0, 0.0, 0.0, 0.0, 0.0, 0.0, 0.0, 0.0, 0.0, 0.0, 0.0, 0.0, 0.0, 0.0, 0.0, 0.0, 0.0, 0.0, 0.0, 0.0, 0.0, 0.0, 0.0, 0.0, 0.0, 0.0, 0.0, 0.0, 0.0, 0.0, 0.0, 0.0, 0.0, 0.0, 0.0, 0.0, 0.0, 0.0, 0.0, 0.0, 0.0, 0.0, 0.0, 0.0, 0.0, 0.0, 0.0, 0.0, 0.0, 0.0, 0.0, 0.0, 0.0, 0.0, 0.0, 0.0, 0.0, 0.0, 0.0, 0.0, 0.0, 0.0, 0.0, 0.0, 0.0, 0.0, 0.0, 0.0, 0.0, 0.0, 0.0, 0.0, 0.0, 0.0, 0.0, 0.0, 0.0, 0.0, 0.0, 0.0, 0.0, 0.0, 0.0, 0.0, 0.0, 0.0, 0.0, 0.0, 0.0, 0.0, 0.0, 0.0, 0.0, 0.0, 0.0, 0.0, 0.0, 0.0, 0.0, 0.0, 0.0, 0.0, 0.0, 0.0, 0.0, 0.0, 0.0, 0.0, 0.0, 0.0, 0.0, 0.0, 0.0, 0.0, 0.0, 0.0, 0.0, 0.0, 0.0, 0.0, 0.0, 0.0, 0.0, 0.0, 0.0, 0.0, 0.0, 0.0, 0.0, 0.0, 0.0, 0.0, 0.0, 0.0, 0.0, 0.0, 0.0, 0.0, 0.0, 0.0, 0.0, 0.0, 0.0, 0.0, 0.0, 0.0, 0.0, 0.0, 0.0, 0.0, 0.0, 0.0, 0.0, 0.0, 0.0, 0.0, 0.0, 0.0, 0.0, 0.0, 0.0, 0.0, 0.0, 0.0, 0.0, 0.0, 0.0, 0.0, 0.0, 0.0, 0.0, 0.0, 0.0, 0.0, 0.0, 0.0, 0.0, 0.0, 0.0, 0.0, 0.0, 0.0, 0.0, 0.0, 0.0, 0.0, 0.0, 0.0, 0.0, 0.0, 0.0, 0.0, 0.0, 0.0, 0.0, 0.0, 0.0, 0.0, 0.0, 0.0, 0.0, 0.0, 0.0, 0.0, 0.0, 0.0, 0.0, 0.0, 0.0, 0.0, 0.0, 0.0, 0.0, 0.0, 0.0, 0.0, 0.0, 0.0, 0.0, 0.0, 0.0, 0.0, 0.0, 0.0, 0.0, 0.0, 0.0, 0.0, 0.0, 0.0, 0.0, 0.0, 0.0, 0.0, 0.0, 0.0, 0.0, 0.0, 0.0, 0.0, 0.0, 0.0, 0.0, 0.0, 0.0, 0.0, 0.0, 0.0, 0.0, 0.0, 0.0, 0.0, 0.0, 0.0, 0.0, 0.0, 0.0, 0.0, 0.0, 0.0, 0.0, 0.0, 0.0, 0.0, 0.0, 0.0, 0.0, 0.0, 0.0, 0.0, 0.0, 0.0, 0.0, 0.0, 0.0, 0.0, 0.0, 0.0, 0.0, 0.0, 0.0, 0.0, 0.0, 0.0, 0.0, 0.0, 0.0, 0.0, 0.0, 0.0, 0.0, 0.0, 0.0, 0.0, 0.0, 0.0, 0.0, 0.0, 0.0, 0.0, 0.0, 0.0, 0.0, 0.0, 0.0, 0.0, 0.0, 0.0, 0.0, 0.0, 0.0, 0.0, 0.0, 0.0, 0.0, 0.0, 0.0, 0.0, 0.0, 0.0, 0.0, 0.0, 0.0, 0.0, 0.0, 0.0, 0.0, 0.0, 0.0, 0.0, 0.0, 0.0, 0.0, 0.0, 0.0, 0.0, 0.0, 0.0, 0.0, 0.0, 0.0, 0.0, 0.0, 0.0, 0.0, 0.0, 0.0, 0.0, 0.0, 0.0, 0.0, 0.0, 0.0, 0.0, 0.0, 0.0, 0.0, 0.0, 0.0, 0.0, 0.0, 0.0, 0.0, 0.0, 0.0, 0.0, 0.0, 0.0, 0.0, 0.0, 0.0, 0.0, 0.0, 0.0, 0.0, 0.0, 0.0, 0.0, 0.0, 0.0, 0.0, 0.0, 0.0, 0.0, 0.0, 0.0, 0.0, 0.0, 0.0, 0.0, 0.0, 0.0, 0.0, 0.0, 0.0, 0.0, 0.0, 0.0, 0.0, 0.0, 0.0, 0.0, 0.0, 0.0, 0.0, 0.0, 0.0, 0.0, 0.0, 0.0, 0.0, 0.0, 0.0, 0.0, 0.0, 0.0, 0.0, 0.0, 0.0, 0.0, 0.0, 0.0, 0.0, 0.0, 0.0, 0.0, 0.0, 0.0, 0.0, 0.0, 0.0, 0.0, 0.0, 0.0, 0.0, 0.0, 0.0, 0.0, 0.0, 0.0, 0.0, 0.0, 0.0, 0.0, 0.0, 0.0, 0.0, 0.0, 0.0, 0.0, 0.0, 0.0, 0.0, 0.0, 0.0, 0.0, 0.0, 0.0, 0.0, 0.0, 0.0, 0.0, 0.0, 0.0, 0.0, 0.0, 0.0, 0.0, 0.0, 0.0, 0.0, 0.0, 0.0, 0.0, 0.0, 0.0, 0.0, 0.0, 0.0, 0.0, 0.0, 0.0, 0.0, 0.0, 0.0, 0.0, 0.0, 0.0, 0.0, 0.0, 0.0, 0.0, 0.0, 0.0, 0.0, 0.0, 0.0, 0.0, 0.0, 0.0, 0.0, 0.0, 0.0, 0.0, 0.0, 0.0, 0.0, 0.0, 0.0, 0.0, 0.0, 0.0, 0.0, 0.0, 0.0, 0.0, 0.0, 0.0, 0.0, 0.0, 0.0, 0.0, 0.0, 0.0, 0.0, 0.0, 0.0, 0.0, 0.0, 0.0, 0.0, 0.0, 0.0, 0.0, 0.0, 0.0, 0.0, 0.0, 0.0, 0.0, 0.0, 0.0, 0.0, 0.0, 0.0, 0.0, 0.0, 0.0, 0.0, 0.0, 0.0, 0.0, 0.0, 0.0, 0.0, 0.0, 0.0, 0.0, 0.0, 0.0, 0.0, 0.0, 0.0, 0.0, 0.0, 0.0, 0.0, 0.0, 0.0, 0.0, 0.0, 0.0, 0.0, 0.0, 0.0, 0.0, 0.0, 0.0, 0.0, 0.0, 0.0, 0.0, 0.0, 0.0, 0.0, 0.0, 0.0, 0.0, 0.0, 0.0, 0.0, 0.0, 0.0, 0.0, 0.0, 0.0, 0.0, 0.0, 0.0, 0.0, 0.0, 0.0, 0.0, 0.0, 0.0, 0.0, 0.0, 0.0, 0.0, 0.0, 0.0, 0.0, 0.0, 0.0, 0.0, 0.0, 0.0, 0.0, 0.0, 0.0, 0.0, 0.0, 0.0, 0.0, 0.0, 0.0, 0.0, 0.0, 0.0, 0.0, 0.0, 0.0, 0.0, 0.0, 0.0, 0.0, 0.0, 0.0, 0.0, 0.0, 0.0, 0.0, 0.0, 0.0, 0.0, 0.0, 0.0, 0.0, 0.0, 0.0, 0.0, 0.0, 0.0, 0.0, 0.0, 0.0, 0.0, 0.0, 0.0, 0.0, 0.0, 0.0, 0.0, 0.0, 0.0, 0.0, 0.0, 0.0, 0.0, 0.0, 0.0, 0.0, 0.0, 0.0, 0.0, 0.0, 0.0, 0.0, 0.0, 0.0, 0.0, 0.0, 0.0, 0.0, 0.0, 0.0, 0.0, 0.0, 0.0, 0.0, 0.0, 0.0, 0.0, 0.0, 0.0, 0.0, 0.0, 0.0, 0.0, 0.0, 0.0, 0.0, 0.0, 0.0, 0.0, 0.0, 0.0, 0.0, 0.0, 0.0, 0.0, 0.0, 0.0, 0.0, 0.0, 0.0, 0.0, 0.0, 0.0, 0.0, 0.0, 0.0, 0.0, 0.0, 0.0, 0.0, 0.0, 0.0, 0.0, 0.0, 0.0, 0.0, 0.0, 0.0, 0.0, 0.0, 0.0, 0.0, 0.0, 0.0, 0.0, 0.0, 0.0, 0.0, 0.0, 0.0, 0.0, 0.0, 0.0, 0.0, 0.0, 0.0, 0.0, 0.0, 0.0, 0.0, 0.0, 0.0, 0.0, 0.0, 0.0, 0.0, 0.0, 0.0, 0.0, 0.0, 0.0, 0.0, 0.0, 0.0, 0.0, 0.0, 0.0, 0.0, 0.0, 0.0, 0.0, 0.0, 0.0, 0.0, 0.0, 0.0, 0.0, 0.0, 0.0, 0.0, 0.0, 0.0, 0.0, 0.0, 0.0, 0.0, 0.0, 0.0, 0.0, 0.0, 0.0, 0.0, 0.0, 0.0, 0.0, 0.0, 0.0, 0.0, 0.0, 0.0, 0.0, 0.0, 0.0, 0.0, 0.0, 0.0, 0.0, 0.0, 0.0, 0.0, 0.0, 0.0, 0.0, 0.0, 0.0, 0.0, 0.0, 0.0, 0.0, 0.0, 0.0, 0.0, 0.0, 0.0, 0.0, 0.0, 0.0, 0.0, 0.0, 0.0, 0.0, 0.0, 0.0, 0.0, 0.0, 0.0, 0.0, 0.0, 0.0, 0.0, 0.0, 0.0, 0.0, 0.0, 0.0, 0.0, 0.0, 0.0, 0.0, 0.0, 0.0, 0.0, 0.0, 0.0, 0.0, 0.0, 0.0, 0.0, 0.0, 0.0, 0.0, 0.0, 0.0, 0.0, 0.0, 0.0, 0.0, 0.0, 0.0, 0.0, 0.0, 0.0, 0.0, 0.0, 0.0, 0.0, 0.0, 0.0, 0.0, 0.0, 0.0, 0.0, 0.0, 0.0, 0.0, 0.0])
me_cube_004.update()

# ---- objects
ob_cube = bpy.data.objects.new('Cube', me_cube)
ob_torus = bpy.data.objects.new('Torus', me_torus)
ob_cube_003 = bpy.data.objects.new('Cube.003', me_cube_005)
ob_cube_004 = bpy.data.objects.new('Cube.004', me_cube_006)
ob_doorway_boolean = bpy.data.objects.new('doorway_boolean', me_cube_007)
ob_doorway = bpy.data.objects.new('doorway', me_cube_008)
ob_doorway_001 = bpy.data.objects.new('doorway.001', me_cube_009)
ob_doorway_002 = bpy.data.objects.new('doorway.002', me_cube_010)
ob_doorframe = bpy.data.objects.new('doorframe', me_cube_001)
ob_doorwayl = bpy.data.objects.new('doorwayL', me_cube_003)
ob_doorwayr = bpy.data.objects.new('doorwayR', me_cube_004)

# ---- transforms, parenting, visibility, modifiers, constraints
ob_cube.location = (0.0, 18.36, 8.052)
ob_torus.location = (0.0, 48.86, 7.063)
ob_cube_003.location = (0.0, 61.82, 8.052)
ob_cube_004.location = (14.54, 38.48, -4.695)
ob_cube_004.rotation_euler = (0.0, -0.0, 1.813)
ob_cube_004.scale = (1.0, 2.433, 1.0)
ob_doorway_boolean.parent = ob_doorway
ob_doorway_boolean.matrix_parent_inverse = Matrix(((1.0, -0.0, 0.0, -0.0), (-0.0, 1.0, -0.0, -26.98), (0.0, -0.0, 1.0, -11.8), (-0.0, 0.0, -0.0, 1.0)))
ob_doorway_boolean.location = (0.0, 26.98, 11.8)
ob_doorway.location = (0.0, 26.98, 11.8)
ob_doorway_001.location = (-11.36, 32.07, -0.872)
ob_doorway_001.rotation_euler = (0.0, -0.0, -1.331)
ob_doorway_002.location = (22.0, 40.24, -0.872)
ob_doorway_002.rotation_euler = (0.0, -0.0, -1.331)
ob_doorframe.location = (0.0, 72.6, 11.75)
ob_doorwayl.location = (0.0, 72.6, 11.75)
ob_doorwayr.location = (0.0, 72.6, 11.75)

# ---- collection membership
col_collection.objects.link(ob_cube)
col_collection.objects.link(ob_torus)
col_collection.objects.link(ob_cube_003)
col_collection.objects.link(ob_cube_004)
col_collection.objects.link(ob_doorway_boolean)
col_collection.objects.link(ob_doorway)
col_collection.objects.link(ob_doorway_001)
col_collection.objects.link(ob_doorway_002)
col_collection.objects.link(ob_doorframe)
col_collection.objects.link(ob_doorwayl)
col_collection.objects.link(ob_doorwayr)

# ---- scene / render settings (as saved in the file)
scene.frame_start = 1; scene.frame_end = 250; scene.frame_set(0)
scene.render.engine = 'BLENDER_EEVEE_NEXT'
bpy.context.view_layer.update()

# ---- added for rendering (the .blend has no active camera and no usable light): camera, sun
cam_auto = bpy.data.cameras.new('AutoCamera')
cam_auto.lens = 50.0
cam_auto.sensor_width = 36.0
cam_auto.clip_end = 1589.65
ob_auto_camera = bpy.data.objects.new('AutoCamera', cam_auto)
scene.collection.objects.link(ob_auto_camera)
ob_auto_camera.location = (93.0592, -64.6118, 82.7815)
ob_auto_camera.rotation_euler = (1.09748, -7.21219e-08, 0.694738)
scene.camera = ob_auto_camera
light_auto_sun = bpy.data.lights.new('AutoSun', 'SUN')
light_auto_sun.energy = 3.0
light_auto_sun.angle = 0.0523599
ob_auto_sun = bpy.data.objects.new('AutoSun', light_auto_sun)
scene.collection.objects.link(ob_auto_sun)
ob_auto_sun.rotation_euler = (0.872665, 0.174533, 0.523599)
bpy.context.view_layer.update()
